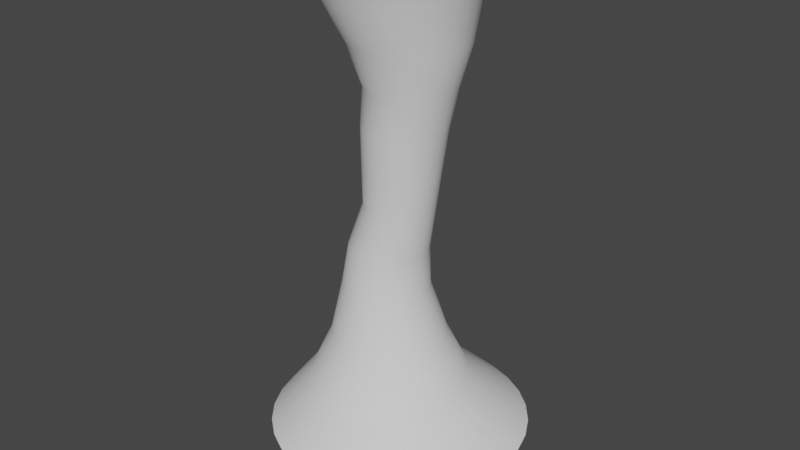 # Source: tornado.blend  (saved by Blender 2.92.15; exported with 4.5.12 LTS)
import bpy
from mathutils import Matrix  # noqa: F401  (used for matrix-valued properties, if any)

bpy.ops.wm.read_factory_settings(use_empty=True)
scene = bpy.context.scene
scene.name = 'Scene'

# ---- collections
col_collection = bpy.data.collections.new('Collection'); scene.collection.children.link(col_collection)

# ---- world
world_world = bpy.data.worlds.new('World'); scene.world = world_world
world_world.use_nodes = True; world_world.node_tree.nodes.clear()
_N = world_world.node_tree.nodes; _L = world_world.node_tree.links
n0 = _N.new('ShaderNodeOutputWorld'); n0.name = 'World Output'; n0.location = (300, 300)
n1 = _N.new('ShaderNodeBackground'); n1.name = 'Background'; n1.location = (10, 300)
n1.inputs[0].default_value = (0.05088, 0.05088, 0.05088, 1.0)
_L.new(n1.outputs[0], n0.inputs[0])
n0.is_active_output = True
world_world.color = (0.05088, 0.05088, 0.05088)
world_world.use_sun_shadow = False
world_world.sun_shadow_jitter_overblur = 0.0

# ---- meshes
me_cylinder = bpy.data.meshes.new('Cylinder')
me_cylinder.from_pydata([(-0.2, 1.71, -1.089), (-0.2, 1.71, 1.089), (0.1183, 1.677, -1.089), (0.1183, 1.677, 1.089), (0.4244, 1.58, -1.089), (0.4244, 1.58, 1.089), (0.7065, 1.422, -1.089), (0.7065, 1.422, 1.089), (0.9537, 1.209, -1.089), (0.9537, 1.209, 1.089), (1.157, 0.9502, -1.089), (1.157, 0.9502, 1.089), (1.307, 0.6545, -1.089), (1.307, 0.6545, 1.089), (1.4, 0.3337, -1.089), (1.4, 0.3337, 1.089), (1.432, -7.692e-08, -1.089), (1.432, -7.692e-08, 1.089), (1.4, -0.3337, -1.089), (1.4, -0.3337, 1.089), (1.307, -0.6545, -1.089), (1.307, -0.6545, 1.089), (1.157, -0.9502, -1.089), (1.157, -0.9502, 1.089), (0.9537, -1.209, -1.089), (0.9537, -1.209, 1.089), (0.7065, -1.422, -1.089), (0.7065, -1.422, 1.089), (0.4244, -1.58, -1.089), (0.4244, -1.58, 1.089), (0.1183, -1.677, -1.089), (0.1183, -1.677, 1.089), (-0.2, -1.71, -1.089), (-0.2, -1.71, 1.089), (-0.5183, -1.677, -1.089), (-0.5183, -1.677, 1.089), (-0.8244, -1.58, -1.089), (-0.8244, -1.58, 1.089), (-1.106, -1.422, -1.089), (-1.106, -1.422, 1.089), (-1.354, -1.209, -1.089), (-1.354, -1.209, 1.089), (-1.557, -0.9502, -1.089), (-1.557, -0.9502, 1.089), (-1.707, -0.6545, -1.089), (-1.707, -0.6545, 1.089), (-1.8, -0.3337, -1.089), (-1.8, -0.3337, 1.089), (-1.832, 1.445e-06, -1.089), (-1.832, 1.445e-06, 1.089), (-1.8, 0.3337, -1.089), (-1.8, 0.3337, 1.089), (-1.707, 0.6545, -1.089), (-1.707, 0.6545, 1.089), (-1.557, 0.9502, -1.089), (-1.557, 0.9502, 1.089), (-1.354, 1.209, -1.089), (-1.354, 1.209, 1.089), (-1.106, 1.422, -1.089), (-1.106, 1.422, 1.089), (-0.8244, 1.58, -1.089), (-0.8244, 1.58, 1.089), (-0.5183, 1.677, -1.089), (-0.5183, 1.677, 1.089), (-2.215e-07, 2.865, 0.0), (0.559, 2.81, 0.0), (1.097, 2.647, 0.0), (1.592, 2.383, 0.0), (2.026, 2.026, 0.0), (2.383, 1.592, 0.0), (2.647, 1.097, 0.0), (2.81, 0.559, 0.0), (2.865, -3.153e-07, 0.0), (2.81, -0.559, 0.0), (2.647, -1.097, 0.0), (2.383, -1.592, 0.0), (2.026, -2.026, 0.0), (1.592, -2.383, 0.0), (1.097, -2.647, 0.0), (0.559, -2.81, 0.0), (-1.155e-06, -2.865, 0.0), (-0.559, -2.81, 0.0), (-1.097, -2.647, 0.0), (-1.592, -2.383, 0.0), (-2.026, -2.026, 0.0), (-2.383, -1.592, 0.0), (-2.647, -1.097, 0.0), (-2.81, -0.559, 0.0), (-2.865, 2.235e-06, 0.0), (-2.81, 0.559, 0.0), (-2.647, 1.097, 0.0), (-2.383, 1.592, 0.0), (-2.026, 2.026, 0.0), (-1.592, 2.383, 0.0), (-1.097, 2.647, 0.0), (-0.559, 2.81, 0.0), (-0.1, 2.357, 0.5445), (0.352, 2.312, 0.5445), (0.7866, 2.178, 0.5445), (1.187, 1.96, 0.5445), (1.538, 1.667, 0.5445), (1.826, 1.31, 0.5445), (2.04, 0.9021, 0.5445), (2.172, 0.4599, 0.5445), (2.217, -2.118e-07, 0.5445), (2.172, -0.4599, 0.5445), (2.04, -0.9021, 0.5445), (1.826, -1.31, 0.5445), (1.538, -1.667, 0.5445), (1.187, -1.96, 0.5445), (0.7866, -2.178, 0.5445), (0.352, -2.312, 0.5445), (-0.1, -2.357, 0.5445), (-0.552, -2.312, 0.5445), (-0.9866, -2.178, 0.5445), (-1.387, -1.96, 0.5445), (-1.738, -1.667, 0.5445), (-2.026, -1.31, 0.5445), (-2.24, -0.9021, 0.5445), (-2.372, -0.4599, 0.5445), (-2.417, 1.886e-06, 0.5445), (-2.372, 0.4599, 0.5445), (-2.24, 0.9021, 0.5445), (-2.026, 1.31, 0.5445), (-1.738, 1.667, 0.5445), (-1.387, 1.96, 0.5445), (-0.9866, 2.178, 0.5445), (-0.552, 2.312, 0.5445), (0.4098, 2.608, -0.5445), (0.9, 2.456, -0.5445), (1.352, 2.211, -0.5445), (1.748, 1.88, -0.5445), (2.073, 1.477, -0.5445), (2.314, 1.017, -0.5445), (2.463, 0.5187, -0.5445), (2.513, -2.653e-07, -0.5445), (2.463, -0.5187, -0.5445), (2.314, -1.017, -0.5445), (2.073, -1.477, -0.5445), (1.748, -1.88, -0.5445), (1.352, -2.211, -0.5445), (0.9, -2.456, -0.5445), (0.4098, -2.608, -0.5445), (-0.1, -2.659, -0.5445), (-0.6098, -2.608, -0.5445), (-1.1, -2.456, -0.5445), (-1.552, -2.211, -0.5445), (-1.948, -1.88, -0.5445), (-2.273, -1.477, -0.5445), (-2.514, -1.017, -0.5445), (-2.663, -0.5187, -0.5445), (-2.713, 2.101e-06, -0.5445), (-2.663, 0.5187, -0.5445), (-2.514, 1.017, -0.5445), (-2.273, 1.477, -0.5445), (-1.948, 1.88, -0.5445), (-1.552, 2.211, -0.5445), (-1.1, 2.456, -0.5445), (-0.6098, 2.608, -0.5445), (-0.1, 2.659, -0.5445)], [], [(96, 1, 3, 97), (97, 3, 5, 98), (98, 5, 7, 99), (99, 7, 9, 100), (100, 9, 11, 101), (101, 11, 13, 102), (102, 13, 15, 103), (103, 15, 17, 104), (104, 17, 19, 105), (105, 19, 21, 106), (106, 21, 23, 107), (107, 23, 25, 108), (108, 25, 27, 109), (109, 27, 29, 110), (110, 29, 31, 111), (111, 31, 33, 112), (112, 33, 35, 113), (113, 35, 37, 114), (114, 37, 39, 115), (115, 39, 41, 116), (116, 41, 43, 117), (117, 43, 45, 118), (118, 45, 47, 119), (119, 47, 49, 120), (120, 49, 51, 121), (121, 51, 53, 122), (122, 53, 55, 123), (123, 55, 57, 124), (124, 57, 59, 125), (125, 59, 61, 126), (126, 61, 63, 127), (127, 63, 1, 96), (158, 95, 64, 159), (157, 94, 95, 158), (156, 93, 94, 157), (155, 92, 93, 156), (154, 91, 92, 155), (153, 90, 91, 154), (152, 89, 90, 153), (151, 88, 89, 152), (150, 87, 88, 151), (149, 86, 87, 150), (148, 85, 86, 149), (147, 84, 85, 148), (146, 83, 84, 147), (145, 82, 83, 146), (144, 81, 82, 145), (143, 80, 81, 144), (142, 79, 80, 143), (141, 78, 79, 142), (140, 77, 78, 141), (139, 76, 77, 140), (138, 75, 76, 139), (137, 74, 75, 138), (136, 73, 74, 137), (135, 72, 73, 136), (134, 71, 72, 135), (133, 70, 71, 134), (132, 69, 70, 133), (131, 68, 69, 132), (130, 67, 68, 131), (129, 66, 67, 130), (128, 65, 66, 129), (159, 64, 65, 128), (95, 127, 96, 64), (94, 126, 127, 95), (93, 125, 126, 94), (92, 124, 125, 93), (91, 123, 124, 92), (90, 122, 123, 91), (89, 121, 122, 90), (88, 120, 121, 89), (87, 119, 120, 88), (86, 118, 119, 87), (85, 117, 118, 86), (84, 116, 117, 85), (83, 115, 116, 84), (82, 114, 115, 83), (81, 113, 114, 82), (80, 112, 113, 81), (79, 111, 112, 80), (78, 110, 111, 79), (77, 109, 110, 78), (76, 108, 109, 77), (75, 107, 108, 76), (74, 106, 107, 75), (73, 105, 106, 74), (72, 104, 105, 73), (71, 103, 104, 72), (70, 102, 103, 71), (69, 101, 102, 70), (68, 100, 101, 69), (67, 99, 100, 68), (66, 98, 99, 67), (65, 97, 98, 66), (64, 96, 97, 65), (0, 159, 128, 2), (2, 128, 129, 4), (4, 129, 130, 6), (6, 130, 131, 8), (8, 131, 132, 10), (10, 132, 133, 12), (12, 133, 134, 14), (14, 134, 135, 16), (16, 135, 136, 18), (18, 136, 137, 20), (20, 137, 138, 22), (22, 138, 139, 24), (24, 139, 140, 26), (26, 140, 141, 28), (28, 141, 142, 30), (30, 142, 143, 32), (32, 143, 144, 34), (34, 144, 145, 36), (36, 145, 146, 38), (38, 146, 147, 40), (40, 147, 148, 42), (42, 148, 149, 44), (44, 149, 150, 46), (46, 150, 151, 48), (48, 151, 152, 50), (50, 152, 153, 52), (52, 153, 154, 54), (54, 154, 155, 56), (56, 155, 156, 58), (58, 156, 157, 60), (60, 157, 158, 62), (62, 158, 159, 0)])
me_cylinder.polygons.foreach_set('use_smooth', [True] * 128)
_uv = me_cylinder.uv_layers.new(name='UVMap')
_uv.uv.foreach_set('vector', [1.0, 0.75, 1.0, 1.0, 0.9688, 1.0, 0.9688, 0.75, 0.9688, 0.75, 0.9688, 1.0, 0.9375, 1.0, 0.9375, 0.75, 0.9375, 0.75, 0.9375, 1.0, 0.9062, 1.0, 0.9062, 0.75, 0.9062, 0.75, 0.9062, 1.0, 0.875, 1.0, 0.875, 0.75, 0.875, 0.75, 0.875, 1.0, 0.8438, 1.0, 0.8438, 0.75, 0.8438, 0.75, 0.8438, 1.0, 0.8125, 1.0, 0.8125, 0.75, 0.8125, 0.75, 0.8125, 1.0, 0.7812, 1.0, 0.7812, 0.75, 0.7812, 0.75, 0.7812, 1.0, 0.75, 1.0, 0.75, 0.75, 0.75, 0.75, 0.75, 1.0, 0.7188, 1.0, 0.7188, 0.75, 0.7188, 0.75, 0.7188, 1.0, 0.6875, 1.0, 0.6875, 0.75, 0.6875, 0.75, 0.6875, 1.0, 0.6562, 1.0, 0.6562, 0.75, 0.6562, 0.75, 0.6562, 1.0, 0.625, 1.0, 0.625, 0.75, 0.625, 0.75, 0.625, 1.0, 0.5938, 1.0, 0.5938, 0.75, 0.5938, 0.75, 0.5938, 1.0, 0.5625, 1.0, 0.5625, 0.75, 0.5625, 0.75, 0.5625, 1.0, 0.5312, 1.0, 0.5312, 0.75, 0.5312, 0.75, 0.5312, 1.0, 0.5, 1.0, 0.5, 0.75, 0.5, 0.75, 0.5, 1.0, 0.4688, 1.0, 0.4688, 0.75, 0.4688, 0.75, 0.4688, 1.0, 0.4375, 1.0, 0.4375, 0.75, 0.4375, 0.75, 0.4375, 1.0, 0.4062, 1.0, 0.4062, 0.75, 0.4062, 0.75, 0.4062, 1.0, 0.375, 1.0, 0.375, 0.75, 0.375, 0.75, 0.375, 1.0, 0.3438, 1.0, 0.3438, 0.75, 0.3438, 0.75, 0.3438, 1.0, 0.3125, 1.0, 0.3125, 0.75, 0.3125, 0.75, 0.3125, 1.0, 0.2812, 1.0, 0.2812, 0.75, 0.2812, 0.75, 0.2812, 1.0, 0.25, 1.0, 0.25, 0.75, 0.25, 0.75, 0.25, 1.0, 0.2188, 1.0, 0.2188, 0.75, 0.2188, 0.75, 0.2188, 1.0, 0.1875, 1.0, 0.1875, 0.75, 0.1875, 0.75, 0.1875, 1.0, 0.1562, 1.0, 0.1562, 0.75, 0.1562, 0.75, 0.1562, 1.0, 0.125, 1.0, 0.125, 0.75, 0.125, 0.75, 0.125, 1.0, 0.09375, 1.0, 0.09375, 0.75, 0.09375, 0.75, 0.09375, 1.0, 0.0625, 1.0, 0.0625, 0.75, 0.0625, 0.75, 0.0625, 1.0, 0.03125, 1.0, 0.03125, 0.75, 0.03125, 0.75, 0.03125, 1.0, 0.0, 1.0, 0.0, 0.75, 0.03125, 0.25, 0.03125, 0.5, 0.0, 0.5, 0.0, 0.25, 0.0625, 0.25, 0.0625, 0.5, 0.03125, 0.5, 0.03125, 0.25, 0.09375, 0.25, 0.09375, 0.5, 0.0625, 0.5, 0.0625, 0.25, 0.125, 0.25, 0.125, 0.5, 0.09375, 0.5, 0.09375, 0.25, 0.1562, 0.25, 0.1562, 0.5, 0.125, 0.5, 0.125, 0.25, 0.1875, 0.25, 0.1875, 0.5, 0.1562, 0.5, 0.1562, 0.25, 0.2188, 0.25, 0.2188, 0.5, 0.1875, 0.5, 0.1875, 0.25, 0.25, 0.25, 0.25, 0.5, 0.2188, 0.5, 0.2188, 0.25, 0.2812, 0.25, 0.2812, 0.5, 0.25, 0.5, 0.25, 0.25, 0.3125, 0.25, 0.3125, 0.5, 0.2812, 0.5, 0.2812, 0.25, 0.3438, 0.25, 0.3438, 0.5, 0.3125, 0.5, 0.3125, 0.25, 0.375, 0.25, 0.375, 0.5, 0.3438, 0.5, 0.3438, 0.25, 0.4062, 0.25, 0.4062, 0.5, 0.375, 0.5, 0.375, 0.25, 0.4375, 0.25, 0.4375, 0.5, 0.4062, 0.5, 0.4062, 0.25, 0.4688, 0.25, 0.4688, 0.5, 0.4375, 0.5, 0.4375, 0.25, 0.5, 0.25, 0.5, 0.5, 0.4688, 0.5, 0.4688, 0.25, 0.5312, 0.25, 0.5312, 0.5, 0.5, 0.5, 0.5, 0.25, 0.5625, 0.25, 0.5625, 0.5, 0.5312, 0.5, 0.5312, 0.25, 0.5938, 0.25, 0.5938, 0.5, 0.5625, 0.5, 0.5625, 0.25, 0.625, 0.25, 0.625, 0.5, 0.5938, 0.5, 0.5938, 0.25, 0.6562, 0.25, 0.6562, 0.5, 0.625, 0.5, 0.625, 0.25, 0.6875, 0.25, 0.6875, 0.5, 0.6562, 0.5, 0.6562, 0.25, 0.7188, 0.25, 0.7188, 0.5, 0.6875, 0.5, 0.6875, 0.25, 0.75, 0.25, 0.75, 0.5, 0.7188, 0.5, 0.7188, 0.25, 0.7812, 0.25, 0.7812, 0.5, 0.75, 0.5, 0.75, 0.25, 0.8125, 0.25, 0.8125, 0.5, 0.7812, 0.5, 0.7812, 0.25, 0.8438, 0.25, 0.8438, 0.5, 0.8125, 0.5, 0.8125, 0.25, 0.875, 0.25, 0.875, 0.5, 0.8438, 0.5, 0.8438, 0.25, 0.9062, 0.25, 0.9062, 0.5, 0.875, 0.5, 0.875, 0.25, 0.9375, 0.25, 0.9375, 0.5, 0.9062, 0.5, 0.9062, 0.25, 0.9688, 0.25, 0.9688, 0.5, 0.9375, 0.5, 0.9375, 0.25, 1.0, 0.25, 1.0, 0.5, 0.9688, 0.5, 0.9688, 0.25, 0.03125, 0.5, 0.03125, 0.75, 0.0, 0.75, 0.0, 0.5, 0.0625, 0.5, 0.0625, 0.75, 0.03125, 0.75, 0.03125, 0.5, 0.09375, 0.5, 0.09375, 0.75, 0.0625, 0.75, 0.0625, 0.5, 0.125, 0.5, 0.125, 0.75, 0.09375, 0.75, 0.09375, 0.5, 0.1562, 0.5, 0.1562, 0.75, 0.125, 0.75, 0.125, 0.5, 0.1875, 0.5, 0.1875, 0.75, 0.1562, 0.75, 0.1562, 0.5, 0.2188, 0.5, 0.2188, 0.75, 0.1875, 0.75, 0.1875, 0.5, 0.25, 0.5, 0.25, 0.75, 0.2188, 0.75, 0.2188, 0.5, 0.2812, 0.5, 0.2812, 0.75, 0.25, 0.75, 0.25, 0.5, 0.3125, 0.5, 0.3125, 0.75, 0.2812, 0.75, 0.2812, 0.5, 0.3438, 0.5, 0.3438, 0.75, 0.3125, 0.75, 0.3125, 0.5, 0.375, 0.5, 0.375, 0.75, 0.3438, 0.75, 0.3438, 0.5, 0.4062, 0.5, 0.4062, 0.75, 0.375, 0.75, 0.375, 0.5, 0.4375, 0.5, 0.4375, 0.75, 0.4062, 0.75, 0.4062, 0.5, 0.4688, 0.5, 0.4688, 0.75, 0.4375, 0.75, 0.4375, 0.5, 0.5, 0.5, 0.5, 0.75, 0.4688, 0.75, 0.4688, 0.5, 0.5312, 0.5, 0.5312, 0.75, 0.5, 0.75, 0.5, 0.5, 0.5625, 0.5, 0.5625, 0.75, 0.5312, 0.75, 0.5312, 0.5, 0.5938, 0.5, 0.5938, 0.75, 0.5625, 0.75, 0.5625, 0.5, 0.625, 0.5, 0.625, 0.75, 0.5938, 0.75, 0.5938, 0.5, 0.6562, 0.5, 0.6562, 0.75, 0.625, 0.75, 0.625, 0.5, 0.6875, 0.5, 0.6875, 0.75, 0.6562, 0.75, 0.6562, 0.5, 0.7188, 0.5, 0.7188, 0.75, 0.6875, 0.75, 0.6875, 0.5, 0.75, 0.5, 0.75, 0.75, 0.7188, 0.75, 0.7188, 0.5, 0.7812, 0.5, 0.7812, 0.75, 0.75, 0.75, 0.75, 0.5, 0.8125, 0.5, 0.8125, 0.75, 0.7812, 0.75, 0.7812, 0.5, 0.8438, 0.5, 0.8438, 0.75, 0.8125, 0.75, 0.8125, 0.5, 0.875, 0.5, 0.875, 0.75, 0.8438, 0.75, 0.8438, 0.5, 0.9062, 0.5, 0.9062, 0.75, 0.875, 0.75, 0.875, 0.5, 0.9375, 0.5, 0.9375, 0.75, 0.9062, 0.75, 0.9062, 0.5, 0.9688, 0.5, 0.9688, 0.75, 0.9375, 0.75, 0.9375, 0.5, 1.0, 0.5, 1.0, 0.75, 0.9688, 0.75, 0.9688, 0.5, 1.0, 0.0, 1.0, 0.25, 0.9688, 0.25, 0.9688, 0.0, 0.9688, 0.0, 0.9688, 0.25, 0.9375, 0.25, 0.9375, 0.0, 0.9375, 0.0, 0.9375, 0.25, 0.9062, 0.25, 0.9062, 0.0, 0.9062, 0.0, 0.9062, 0.25, 0.875, 0.25, 0.875, 0.0, 0.875, 0.0, 0.875, 0.25, 0.8438, 0.25, 0.8438, 0.0, 0.8438, 0.0, 0.8438, 0.25, 0.8125, 0.25, 0.8125, 0.0, 0.8125, 0.0, 0.8125, 0.25, 0.7812, 0.25, 0.7812, 0.0, 0.7812, 0.0, 0.7812, 0.25, 0.75, 0.25, 0.75, 0.0, 0.75, 0.0, 0.75, 0.25, 0.7188, 0.25, 0.7188, 0.0, 0.7188, 0.0, 0.7188, 0.25, 0.6875, 0.25, 0.6875, 0.0, 0.6875, 0.0, 0.6875, 0.25, 0.6562, 0.25, 0.6562, 0.0, 0.6562, 0.0, 0.6562, 0.25, 0.625, 0.25, 0.625, 0.0, 0.625, 0.0, 0.625, 0.25, 0.5938, 0.25, 0.5938, 0.0, 0.5938, 0.0, 0.5938, 0.25, 0.5625, 0.25, 0.5625, 0.0, 0.5625, 0.0, 0.5625, 0.25, 0.5312, 0.25, 0.5312, 0.0, 0.5312, 0.0, 0.5312, 0.25, 0.5, 0.25, 0.5, 0.0, 0.5, 0.0, 0.5, 0.25, 0.4688, 0.25, 0.4688, 0.0, 0.4688, 0.0, 0.4688, 0.25, 0.4375, 0.25, 0.4375, 0.0, 0.4375, 0.0, 0.4375, 0.25, 0.4062, 0.25, 0.4062, 0.0, 0.4062, 0.0, 0.4062, 0.25, 0.375, 0.25, 0.375, 0.0, 0.375, 0.0, 0.375, 0.25, 0.3438, 0.25, 0.3438, 0.0, 0.3438, 0.0, 0.3438, 0.25, 0.3125, 0.25, 0.3125, 0.0, 0.3125, 0.0, 0.3125, 0.25, 0.2812, 0.25, 0.2812, 0.0, 0.2812, 0.0, 0.2812, 0.25, 0.25, 0.25, 0.25, 0.0, 0.25, 0.0, 0.25, 0.25, 0.2188, 0.25, 0.2188, 0.0, 0.2188, 0.0, 0.2188, 0.25, 0.1875, 0.25, 0.1875, 0.0, 0.1875, 0.0, 0.1875, 0.25, 0.1562, 0.25, 0.1562, 0.0, 0.1562, 0.0, 0.1562, 0.25, 0.125, 0.25, 0.125, 0.0, 0.125, 0.0, 0.125, 0.25, 0.09375, 0.25, 0.09375, 0.0, 0.09375, 0.0, 0.09375, 0.25, 0.0625, 0.25, 0.0625, 0.0, 0.0625, 0.0, 0.0625, 0.25, 0.03125, 0.25, 0.03125, 0.0, 0.03125, 0.0, 0.03125, 0.25, 0.0, 0.25, 0.0, 0.0])
me_cylinder.use_remesh_fix_poles = True
me_cylinder.use_remesh_preserve_attributes = False
me_cylinder.use_mirror_vertex_groups = False
me_cylinder.update()
me_tornadoring02 = bpy.data.meshes.new('TornadoRing02')
me_tornadoring02.from_pydata([(-2.388e-07, 3.011, 0.0), (-1.154e-07, 1.971, 11.0), (0.5874, 2.953, 0.0), (0.3846, 1.934, 11.0), (1.152, 2.782, 0.0), (0.7545, 1.821, 11.0), (1.673, 2.503, 0.0), (1.095, 1.639, 11.0), (2.129, 2.129, 0.0), (1.394, 1.394, 11.0), (2.503, 1.673, 0.0), (1.639, 1.095, 11.0), (2.782, 1.152, 0.0), (1.821, 0.7545, 11.0), (2.953, 0.5874, 0.0), (1.934, 0.3846, 11.0), (3.011, -3.457e-07, 0.0), (1.971, -1.28e-07, 11.0), (2.953, -0.5874, 0.0), (1.934, -0.3846, 11.0), (2.782, -1.152, 0.0), (1.821, -0.7545, 11.0), (2.503, -1.673, 0.0), (1.639, -1.095, 11.0), (2.129, -2.129, 0.0), (1.394, -1.394, 11.0), (1.673, -2.503, 0.0), (1.095, -1.639, 11.0), (1.152, -2.782, 0.0), (0.7545, -1.821, 11.0), (0.5874, -2.953, 0.0), (0.3846, -1.934, 11.0), (-1.22e-06, -3.011, 0.0), (-7.577e-07, -1.971, 11.0), (-0.5874, -2.953, 0.0), (-0.3846, -1.934, 11.0), (-1.152, -2.782, 0.0), (-0.7545, -1.821, 11.0), (-1.673, -2.503, 0.0), (-1.095, -1.639, 11.0), (-2.129, -2.129, 0.0), (-1.394, -1.394, 11.0), (-2.503, -1.673, 0.0), (-1.639, -1.095, 11.0), (-2.782, -1.152, 0.0), (-1.821, -0.7545, 11.0), (-2.953, -0.5874, 0.0), (-1.934, -0.3846, 11.0), (-3.011, 2.334e-06, 0.0), (-1.971, 1.627e-06, 11.0), (-2.953, 0.5874, 0.0), (-1.934, 0.3846, 11.0), (-2.782, 1.152, 0.0), (-1.821, 0.7545, 11.0), (-2.503, 1.673, 0.0), (-1.639, 1.095, 11.0), (-2.129, 2.129, 0.0), (-1.394, 1.394, 11.0), (-1.673, 2.503, 0.0), (-1.095, 1.639, 11.0), (-1.152, 2.782, 0.0), (-0.7545, 1.821, 11.0), (-0.5874, 2.953, 0.0), (-0.3846, 1.934, 11.0), (-0.397, 1.0, 3.413), (2.42e-08, 0.7962, 5.5), (0.2902, 1.0, 8.25), (0.4853, 0.9808, 8.25), (0.1553, 0.7809, 5.5), (-0.2019, 0.9808, 3.413), (0.6729, 0.9239, 8.25), (0.3047, 0.7356, 5.5), (-0.01432, 0.9239, 3.413), (0.8458, 0.8315, 8.25), (0.4423, 0.662, 5.5), (0.1586, 0.8315, 3.413), (0.9973, 0.7071, 8.25), (0.563, 0.563, 5.5), (0.3101, 0.7071, 3.413), (1.122, 0.5556, 8.25), (0.662, 0.4423, 5.5), (0.4345, 0.5556, 3.413), (1.214, 0.3827, 8.25), (0.7356, 0.3047, 5.5), (0.5269, 0.3827, 3.413), (1.271, 0.1951, 8.25), (0.7809, 0.1553, 5.5), (0.5838, 0.1951, 3.413), (1.29, 7.55e-08, 8.25), (0.7962, 1.182e-07, 5.5), (0.603, 7.55e-08, 3.413), (1.271, -0.1951, 8.25), (0.7809, -0.1553, 5.5), (0.5838, -0.1951, 3.413), (1.214, -0.3827, 8.25), (0.7356, -0.3047, 5.5), (0.5269, -0.3827, 3.413), (1.122, -0.5556, 8.25), (0.662, -0.4423, 5.5), (0.4345, -0.5556, 3.413), (0.9973, -0.7071, 8.25), (0.563, -0.563, 5.5), (0.3101, -0.7071, 3.413), (0.8458, -0.8315, 8.25), (0.4423, -0.662, 5.5), (0.1586, -0.8315, 3.413), (0.6729, -0.9239, 8.25), (0.3047, -0.7356, 5.5), (-0.01432, -0.9239, 3.413), (0.4853, -0.9808, 8.25), (0.1553, -0.7809, 5.5), (-0.2019, -0.9808, 3.413), (0.2902, -1.0, 8.25), (-2.352e-07, -0.7962, 5.5), (-0.397, -1.0, 3.413), (0.09515, -0.9808, 8.25), (-0.1553, -0.7809, 5.5), (-0.5921, -0.9808, 3.413), (-0.09245, -0.9239, 8.25), (-0.3047, -0.7356, 5.5), (-0.7797, -0.9239, 3.413), (-0.2653, -0.8315, 8.25), (-0.4423, -0.662, 5.5), (-0.9526, -0.8315, 3.413), (-0.4169, -0.7071, 8.25), (-0.563, -0.563, 5.5), (-1.104, -0.7071, 3.413), (-0.5412, -0.5556, 8.25), (-0.662, -0.4423, 5.5), (-1.228, -0.5556, 3.413), (-0.6336, -0.3827, 8.25), (-0.7356, -0.3047, 5.5), (-1.321, -0.3827, 3.413), (-0.6905, -0.1951, 8.25), (-0.7809, -0.1553, 5.5), (-1.378, -0.1951, 3.413), (-0.7098, 9.656e-07, 8.25), (-0.7962, 8.269e-07, 5.5), (-1.397, 9.656e-07, 3.413), (-0.6905, 0.1951, 8.25), (-0.7809, 0.1553, 5.5), (-1.378, 0.1951, 3.413), (-0.6336, 0.3827, 8.25), (-0.7356, 0.3047, 5.5), (-1.321, 0.3827, 3.413), (-0.5412, 0.5556, 8.25), (-0.662, 0.4423, 5.5), (-1.228, 0.5556, 3.413), (-0.4169, 0.7071, 8.25), (-0.563, 0.563, 5.5), (-1.104, 0.7071, 3.413), (-0.2653, 0.8315, 8.25), (-0.4423, 0.662, 5.5), (-0.9526, 0.8315, 3.413), (-0.09244, 0.9239, 8.25), (-0.3047, 0.7356, 5.5), (-0.7797, 0.9239, 3.413), (0.09515, 0.9808, 8.25), (-0.1553, 0.7809, 5.5), (-0.5921, 0.9808, 3.413), (0.06303, 1.776, 1.188), (0.4027, 1.673, 1.188), (0.7158, 1.506, 1.188), (0.9902, 1.28, 1.188), (1.215, 1.006, 1.188), (1.383, 0.693, 1.188), (1.486, 0.3533, 1.188), (1.521, -8.196e-08, 1.188), (1.486, -0.3533, 1.188), (1.383, -0.693, 1.188), (1.215, -1.006, 1.188), (0.9902, -1.28, 1.188), (0.7158, -1.506, 1.188), (0.4027, -1.673, 1.188), (0.06303, -1.776, 1.188), (-0.2902, -1.811, 1.188), (-0.6435, -1.776, 1.188), (-0.9832, -1.673, 1.188), (-1.296, -1.506, 1.188), (-1.571, -1.28, 1.188), (-1.796, -1.006, 1.188), (-1.963, -0.693, 1.188), (-2.066, -0.3533, 1.188), (-2.101, 1.53e-06, 1.188), (-2.066, 0.3533, 1.188), (-1.963, 0.693, 1.188), (-1.796, 1.006, 1.188), (-1.571, 1.28, 1.188), (-1.296, 1.506, 1.188), (-0.9832, 1.673, 1.188), (-0.6435, 1.776, 1.188), (-0.2902, 1.811, 1.188), (-0.311, 1.33, 2.213), (-0.05144, 1.305, 2.213), (0.1981, 1.229, 2.213), (0.4281, 1.106, 2.213), (0.6297, 0.9407, 2.213), (0.7951, 0.7391, 2.213), (0.9181, 0.5091, 2.213), (0.9938, 0.2595, 2.213), (1.019, 1.923e-08, 2.213), (0.9938, -0.2595, 2.213), (0.9181, -0.5091, 2.213), (0.7951, -0.7391, 2.213), (0.6297, -0.9407, 2.213), (0.4281, -1.106, 2.213), (0.1981, -1.229, 2.213), (-0.05144, -1.305, 2.213), (-0.311, -1.33, 2.213), (-0.5705, -1.305, 2.213), (-0.82, -1.229, 2.213), (-1.05, -1.106, 2.213), (-1.252, -0.9407, 2.213), (-1.417, -0.7391, 2.213), (-1.54, -0.5091, 2.213), (-1.616, -0.2595, 2.213), (-1.641, 1.203e-06, 2.213), (-1.616, 0.2595, 2.213), (-1.54, 0.5091, 2.213), (-1.417, 0.7391, 2.213), (-1.252, 0.9407, 2.213), (-1.05, 1.106, 2.213), (-0.82, 1.229, 2.213), (-0.5705, 1.305, 2.213), (-8.111e-08, 1.683, 10.18), (0.3283, 1.651, 10.18), (0.6441, 1.555, 10.18), (0.935, 1.399, 10.18), (1.19, 1.19, 10.18), (1.399, 0.935, 10.18), (1.555, 0.6441, 10.18), (1.651, 0.3283, 10.18), (1.683, -6.759e-08, 10.18), (1.651, -0.3283, 10.18), (1.555, -0.6441, 10.18), (1.399, -0.935, 10.18), (1.19, -1.19, 10.18), (0.935, -1.399, 10.18), (0.6441, -1.555, 10.18), (0.3283, -1.651, 10.18), (-6.295e-07, -1.683, 10.18), (-0.3283, -1.651, 10.18), (-0.6441, -1.555, 10.18), (-0.935, -1.399, 10.18), (-1.19, -1.19, 10.18), (-1.399, -0.935, 10.18), (-1.555, -0.6441, 10.18), (-1.651, -0.3283, 10.18), (-1.683, 1.43e-06, 10.18), (-1.651, 0.3283, 10.18), (-1.555, 0.6441, 10.18), (-1.399, 0.935, 10.18), (-1.19, 1.19, 10.18), (-0.935, 1.399, 10.18), (-0.6441, 1.555, 10.18), (-0.3283, 1.651, 10.18), (0.494, 1.285, 9.191), (0.7397, 1.21, 9.191), (0.9662, 1.089, 9.191), (1.165, 0.9263, 9.191), (1.328, 0.7278, 9.191), (1.449, 0.5013, 9.191), (1.523, 0.2556, 9.191), (1.548, 1.07e-08, 9.191), (1.523, -0.2556, 9.191), (1.449, -0.5013, 9.191), (1.328, -0.7278, 9.191), (1.165, -0.9263, 9.191), (0.9662, -1.089, 9.191), (0.7397, -1.21, 9.191), (0.494, -1.285, 9.191), (0.2384, -1.31, 9.191), (-0.01717, -1.285, 9.191), (-0.2629, -1.21, 9.191), (-0.4894, -1.089, 9.191), (-0.6879, -0.9263, 9.191), (-0.8509, -0.7278, 9.191), (-0.9719, -0.5013, 9.191), (-1.046, -0.2556, 9.191), (-1.072, 1.177e-06, 9.191), (-1.046, 0.2556, 9.191), (-0.9719, 0.5013, 9.191), (-0.8509, 0.7278, 9.191), (-0.6879, 0.9263, 9.191), (-0.4894, 1.089, 9.191), (-0.2629, 1.21, 9.191), (-0.01717, 1.285, 9.191), (0.2384, 1.31, 9.191), (0.1348, 0.9288, 7.289), (0.316, 0.911, 7.289), (0.4902, 0.8581, 7.289), (0.6508, 0.7723, 7.289), (0.7915, 0.6568, 7.289), (0.907, 0.516, 7.289), (0.9929, 0.3554, 7.289), (1.046, 0.1812, 7.289), (1.064, 9.041e-08, 7.289), (1.046, -0.1812, 7.289), (0.9929, -0.3554, 7.289), (0.907, -0.516, 7.289), (0.7915, -0.6568, 7.289), (0.6508, -0.7723, 7.289), (0.4902, -0.8581, 7.289), (0.316, -0.911, 7.289), (0.1348, -0.9288, 7.289), (-0.04645, -0.911, 7.289), (-0.2207, -0.8581, 7.289), (-0.3813, -0.7723, 7.289), (-0.522, -0.6568, 7.289), (-0.6375, -0.516, 7.289), (-0.7234, -0.3554, 7.289), (-0.7762, -0.1812, 7.289), (-0.7941, 9.171e-07, 7.289), (-0.7762, 0.1812, 7.289), (-0.7234, 0.3554, 7.289), (-0.6375, 0.516, 7.289), (-0.522, 0.6568, 7.289), (-0.3813, 0.7723, 7.289), (-0.2207, 0.8581, 7.289), (-0.04645, 0.911, 7.289), (0.218, 0.8354, 6.25), (0.3778, 0.787, 6.25), (0.5251, 0.7082, 6.25), (0.6541, 0.6023, 6.25), (0.7601, 0.4732, 6.25), (0.8388, 0.326, 6.25), (0.8873, 0.1662, 6.25), (0.9036, 1.065e-07, 6.25), (0.8873, -0.1662, 6.25), (0.8388, -0.326, 6.25), (0.7601, -0.4732, 6.25), (0.6541, -0.6023, 6.25), (0.5251, -0.7082, 6.25), (0.3778, -0.787, 6.25), (0.218, -0.8354, 6.25), (0.05183, -0.8518, 6.25), (-0.1144, -0.8354, 6.25), (-0.2741, -0.787, 6.25), (-0.4214, -0.7082, 6.25), (-0.5505, -0.6023, 6.25), (-0.6564, -0.4732, 6.25), (-0.7351, -0.326, 6.25), (-0.7836, -0.1662, 6.25), (-0.8, 8.647e-07, 6.25), (-0.7836, 0.1662, 6.25), (-0.7351, 0.326, 6.25), (-0.6564, 0.4732, 6.25), (-0.5505, 0.6023, 6.25), (-0.4214, 0.7082, 6.25), (-0.2741, 0.787, 6.25), (-0.1143, 0.8354, 6.25), (0.05183, 0.8518, 6.25), (-0.311, 0.9042, 4.394), (-0.1346, 0.8868, 4.394), (0.03506, 0.8354, 4.394), (0.1914, 0.7518, 4.394), (0.3284, 0.6394, 4.394), (0.4409, 0.5024, 4.394), (0.5244, 0.346, 4.394), (0.5759, 0.1764, 4.394), (0.5932, 9.556e-08, 4.394), (0.5759, -0.1764, 4.394), (0.5244, -0.346, 4.394), (0.4409, -0.5024, 4.394), (0.3284, -0.6394, 4.394), (0.1914, -0.7518, 4.394), (0.03506, -0.8354, 4.394), (-0.1346, -0.8868, 4.394), (-0.311, -0.9042, 4.394), (-0.4874, -0.8868, 4.394), (-0.657, -0.8354, 4.394), (-0.8133, -0.7518, 4.394), (-0.9503, -0.6394, 4.394), (-1.063, -0.5024, 4.394), (-1.146, -0.346, 4.394), (-1.198, -0.1764, 4.394), (-1.215, 9.004e-07, 4.394), (-1.198, 0.1764, 4.394), (-1.146, 0.346, 4.394), (-1.063, 0.5024, 4.394), (-0.9503, 0.6394, 4.394), (-0.8133, 0.7518, 4.394), (-0.657, 0.8354, 4.394), (-0.4874, 0.8868, 4.394)], [], [(224, 1, 3, 225), (225, 3, 5, 226), (226, 5, 7, 227), (227, 7, 9, 228), (228, 9, 11, 229), (229, 11, 13, 230), (230, 13, 15, 231), (231, 15, 17, 232), (232, 17, 19, 233), (233, 19, 21, 234), (234, 21, 23, 235), (235, 23, 25, 236), (236, 25, 27, 237), (237, 27, 29, 238), (238, 29, 31, 239), (239, 31, 33, 240), (240, 33, 35, 241), (241, 35, 37, 242), (242, 37, 39, 243), (243, 39, 41, 244), (244, 41, 43, 245), (245, 43, 45, 246), (246, 45, 47, 247), (247, 47, 49, 248), (248, 49, 51, 249), (249, 51, 53, 250), (250, 53, 55, 251), (251, 55, 57, 252), (252, 57, 59, 253), (253, 59, 61, 254), (254, 61, 63, 255), (255, 63, 1, 224), (223, 159, 64, 192), (383, 158, 65, 352), (319, 157, 66, 288), (222, 156, 159, 223), (382, 155, 158, 383), (318, 154, 157, 319), (221, 153, 156, 222), (381, 152, 155, 382), (317, 151, 154, 318), (220, 150, 153, 221), (380, 149, 152, 381), (316, 148, 151, 317), (219, 147, 150, 220), (379, 146, 149, 380), (315, 145, 148, 316), (218, 144, 147, 219), (378, 143, 146, 379), (314, 142, 145, 315), (217, 141, 144, 218), (377, 140, 143, 378), (313, 139, 142, 314), (216, 138, 141, 217), (376, 137, 140, 377), (312, 136, 139, 313), (215, 135, 138, 216), (375, 134, 137, 376), (311, 133, 136, 312), (214, 132, 135, 215), (374, 131, 134, 375), (310, 130, 133, 311), (213, 129, 132, 214), (373, 128, 131, 374), (309, 127, 130, 310), (212, 126, 129, 213), (372, 125, 128, 373), (308, 124, 127, 309), (211, 123, 126, 212), (371, 122, 125, 372), (307, 121, 124, 308), (210, 120, 123, 211), (370, 119, 122, 371), (306, 118, 121, 307), (209, 117, 120, 210), (369, 116, 119, 370), (305, 115, 118, 306), (208, 114, 117, 209), (368, 113, 116, 369), (304, 112, 115, 305), (207, 111, 114, 208), (367, 110, 113, 368), (303, 109, 112, 304), (206, 108, 111, 207), (366, 107, 110, 367), (302, 106, 109, 303), (205, 105, 108, 206), (365, 104, 107, 366), (301, 103, 106, 302), (204, 102, 105, 205), (364, 101, 104, 365), (300, 100, 103, 301), (203, 99, 102, 204), (363, 98, 101, 364), (299, 97, 100, 300), (202, 96, 99, 203), (362, 95, 98, 363), (298, 94, 97, 299), (201, 93, 96, 202), (361, 92, 95, 362), (297, 91, 94, 298), (200, 90, 93, 201), (360, 89, 92, 361), (296, 88, 91, 297), (199, 87, 90, 200), (359, 86, 89, 360), (295, 85, 88, 296), (198, 84, 87, 199), (358, 83, 86, 359), (294, 82, 85, 295), (197, 81, 84, 198), (357, 80, 83, 358), (293, 79, 82, 294), (196, 78, 81, 197), (356, 77, 80, 357), (292, 76, 79, 293), (195, 75, 78, 196), (355, 74, 77, 356), (291, 73, 76, 292), (194, 72, 75, 195), (354, 71, 74, 355), (290, 70, 73, 291), (193, 69, 72, 194), (353, 68, 71, 354), (289, 67, 70, 290), (192, 64, 69, 193), (352, 65, 68, 353), (288, 66, 67, 289), (0, 191, 160, 2), (2, 160, 161, 4), (4, 161, 162, 6), (6, 162, 163, 8), (8, 163, 164, 10), (10, 164, 165, 12), (12, 165, 166, 14), (14, 166, 167, 16), (16, 167, 168, 18), (18, 168, 169, 20), (20, 169, 170, 22), (22, 170, 171, 24), (24, 171, 172, 26), (26, 172, 173, 28), (28, 173, 174, 30), (30, 174, 175, 32), (32, 175, 176, 34), (34, 176, 177, 36), (36, 177, 178, 38), (38, 178, 179, 40), (40, 179, 180, 42), (42, 180, 181, 44), (44, 181, 182, 46), (46, 182, 183, 48), (48, 183, 184, 50), (50, 184, 185, 52), (52, 185, 186, 54), (54, 186, 187, 56), (56, 187, 188, 58), (58, 188, 189, 60), (60, 189, 190, 62), (62, 190, 191, 0), (191, 192, 193, 160), (160, 193, 194, 161), (161, 194, 195, 162), (162, 195, 196, 163), (163, 196, 197, 164), (164, 197, 198, 165), (165, 198, 199, 166), (166, 199, 200, 167), (167, 200, 201, 168), (168, 201, 202, 169), (169, 202, 203, 170), (170, 203, 204, 171), (171, 204, 205, 172), (172, 205, 206, 173), (173, 206, 207, 174), (174, 207, 208, 175), (175, 208, 209, 176), (176, 209, 210, 177), (177, 210, 211, 178), (178, 211, 212, 179), (179, 212, 213, 180), (180, 213, 214, 181), (181, 214, 215, 182), (182, 215, 216, 183), (183, 216, 217, 184), (184, 217, 218, 185), (185, 218, 219, 186), (186, 219, 220, 187), (187, 220, 221, 188), (188, 221, 222, 189), (189, 222, 223, 190), (190, 223, 192, 191), (286, 255, 224, 287), (285, 254, 255, 286), (284, 253, 254, 285), (283, 252, 253, 284), (282, 251, 252, 283), (281, 250, 251, 282), (280, 249, 250, 281), (279, 248, 249, 280), (278, 247, 248, 279), (277, 246, 247, 278), (276, 245, 246, 277), (275, 244, 245, 276), (274, 243, 244, 275), (273, 242, 243, 274), (272, 241, 242, 273), (271, 240, 241, 272), (270, 239, 240, 271), (269, 238, 239, 270), (268, 237, 238, 269), (267, 236, 237, 268), (266, 235, 236, 267), (265, 234, 235, 266), (264, 233, 234, 265), (263, 232, 233, 264), (262, 231, 232, 263), (261, 230, 231, 262), (260, 229, 230, 261), (259, 228, 229, 260), (258, 227, 228, 259), (257, 226, 227, 258), (256, 225, 226, 257), (287, 224, 225, 256), (66, 287, 256, 67), (67, 256, 257, 70), (70, 257, 258, 73), (73, 258, 259, 76), (76, 259, 260, 79), (79, 260, 261, 82), (82, 261, 262, 85), (85, 262, 263, 88), (88, 263, 264, 91), (91, 264, 265, 94), (94, 265, 266, 97), (97, 266, 267, 100), (100, 267, 268, 103), (103, 268, 269, 106), (106, 269, 270, 109), (109, 270, 271, 112), (112, 271, 272, 115), (115, 272, 273, 118), (118, 273, 274, 121), (121, 274, 275, 124), (124, 275, 276, 127), (127, 276, 277, 130), (130, 277, 278, 133), (133, 278, 279, 136), (136, 279, 280, 139), (139, 280, 281, 142), (142, 281, 282, 145), (145, 282, 283, 148), (148, 283, 284, 151), (151, 284, 285, 154), (154, 285, 286, 157), (157, 286, 287, 66), (351, 288, 289, 320), (320, 289, 290, 321), (321, 290, 291, 322), (322, 291, 292, 323), (323, 292, 293, 324), (324, 293, 294, 325), (325, 294, 295, 326), (326, 295, 296, 327), (327, 296, 297, 328), (328, 297, 298, 329), (329, 298, 299, 330), (330, 299, 300, 331), (331, 300, 301, 332), (332, 301, 302, 333), (333, 302, 303, 334), (334, 303, 304, 335), (335, 304, 305, 336), (336, 305, 306, 337), (337, 306, 307, 338), (338, 307, 308, 339), (339, 308, 309, 340), (340, 309, 310, 341), (341, 310, 311, 342), (342, 311, 312, 343), (343, 312, 313, 344), (344, 313, 314, 345), (345, 314, 315, 346), (346, 315, 316, 347), (347, 316, 317, 348), (348, 317, 318, 349), (349, 318, 319, 350), (350, 319, 288, 351), (158, 350, 351, 65), (155, 349, 350, 158), (152, 348, 349, 155), (149, 347, 348, 152), (146, 346, 347, 149), (143, 345, 346, 146), (140, 344, 345, 143), (137, 343, 344, 140), (134, 342, 343, 137), (131, 341, 342, 134), (128, 340, 341, 131), (125, 339, 340, 128), (122, 338, 339, 125), (119, 337, 338, 122), (116, 336, 337, 119), (113, 335, 336, 116), (110, 334, 335, 113), (107, 333, 334, 110), (104, 332, 333, 107), (101, 331, 332, 104), (98, 330, 331, 101), (95, 329, 330, 98), (92, 328, 329, 95), (89, 327, 328, 92), (86, 326, 327, 89), (83, 325, 326, 86), (80, 324, 325, 83), (77, 323, 324, 80), (74, 322, 323, 77), (71, 321, 322, 74), (68, 320, 321, 71), (65, 351, 320, 68), (64, 352, 353, 69), (69, 353, 354, 72), (72, 354, 355, 75), (75, 355, 356, 78), (78, 356, 357, 81), (81, 357, 358, 84), (84, 358, 359, 87), (87, 359, 360, 90), (90, 360, 361, 93), (93, 361, 362, 96), (96, 362, 363, 99), (99, 363, 364, 102), (102, 364, 365, 105), (105, 365, 366, 108), (108, 366, 367, 111), (111, 367, 368, 114), (114, 368, 369, 117), (117, 369, 370, 120), (120, 370, 371, 123), (123, 371, 372, 126), (126, 372, 373, 129), (129, 373, 374, 132), (132, 374, 375, 135), (135, 375, 376, 138), (138, 376, 377, 141), (141, 377, 378, 144), (144, 378, 379, 147), (147, 379, 380, 150), (150, 380, 381, 153), (153, 381, 382, 156), (156, 382, 383, 159), (159, 383, 352, 64)])
me_tornadoring02.polygons.foreach_set('use_smooth', [True] * 352)
_uv = me_tornadoring02.uv_layers.new(name='UVMap')
_uv.uv.foreach_set('vector', [1.0, 0.9258, 1.0, 1.0, 0.9688, 1.0, 0.9688, 0.9258, 0.9688, 0.9258, 0.9688, 1.0, 0.9375, 1.0, 0.9375, 0.9258, 0.9375, 0.9258, 0.9375, 1.0, 0.9062, 1.0, 0.9063, 0.9258, 0.9063, 0.9258, 0.9062, 1.0, 0.875, 1.0, 0.875, 0.9258, 0.875, 0.9258, 0.875, 1.0, 0.8438, 1.0, 0.8437, 0.9258, 0.8437, 0.9258, 0.8438, 1.0, 0.8125, 1.0, 0.8125, 0.9258, 0.8125, 0.9258, 0.8125, 1.0, 0.7812, 1.0, 0.7812, 0.9258, 0.7812, 0.9258, 0.7812, 1.0, 0.75, 1.0, 0.75, 0.9258, 0.75, 0.9258, 0.75, 1.0, 0.7188, 1.0, 0.7188, 0.9258, 0.7188, 0.9258, 0.7188, 1.0, 0.6875, 1.0, 0.6875, 0.9258, 0.6875, 0.9258, 0.6875, 1.0, 0.6562, 1.0, 0.6562, 0.9258, 0.6562, 0.9258, 0.6562, 1.0, 0.625, 1.0, 0.625, 0.9258, 0.625, 0.9258, 0.625, 1.0, 0.5938, 1.0, 0.5938, 0.9258, 0.5938, 0.9258, 0.5938, 1.0, 0.5625, 1.0, 0.5625, 0.9258, 0.5625, 0.9258, 0.5625, 1.0, 0.5312, 1.0, 0.5312, 0.9258, 0.5312, 0.9258, 0.5312, 1.0, 0.5, 1.0, 0.5, 0.9258, 0.5, 0.9258, 0.5, 1.0, 0.4688, 1.0, 0.4687, 0.9258, 0.4687, 0.9258, 0.4688, 1.0, 0.4375, 1.0, 0.4375, 0.9258, 0.4375, 0.9258, 0.4375, 1.0, 0.4062, 1.0, 0.4062, 0.9258, 0.4062, 0.9258, 0.4062, 1.0, 0.375, 1.0, 0.375, 0.9258, 0.375, 0.9258, 0.375, 1.0, 0.3438, 1.0, 0.3438, 0.9258, 0.3438, 0.9258, 0.3438, 1.0, 0.3125, 1.0, 0.3125, 0.9258, 0.3125, 0.9258, 0.3125, 1.0, 0.2812, 1.0, 0.2812, 0.9258, 0.2812, 0.9258, 0.2812, 1.0, 0.25, 1.0, 0.25, 0.9258, 0.25, 0.9258, 0.25, 1.0, 0.2188, 1.0, 0.2187, 0.9258, 0.2187, 0.9258, 0.2188, 1.0, 0.1875, 1.0, 0.1875, 0.9258, 0.1875, 0.9258, 0.1875, 1.0, 0.1562, 1.0, 0.1562, 0.9258, 0.1562, 0.9258, 0.1562, 1.0, 0.125, 1.0, 0.125, 0.9258, 0.125, 0.9258, 0.125, 1.0, 0.09375, 1.0, 0.09375, 0.9258, 0.09375, 0.9258, 0.09375, 1.0, 0.0625, 1.0, 0.0625, 0.9258, 0.0625, 0.9258, 0.0625, 1.0, 0.03125, 1.0, 0.03125, 0.9258, 0.03125, 0.9258, 0.03125, 1.0, 0.0, 1.0, 0.0, 0.9258, 0.03125, 0.1711, 0.03125, 0.25, 0.0, 0.25, 0.0, 0.1711, 0.03125, 0.3675, 0.03125, 0.5, 0.0, 0.5, 0.0, 0.3675, 0.03125, 0.6627, 0.03125, 0.75, 0.0, 0.75, 0.0, 0.6627, 0.0625, 0.1711, 0.0625, 0.25, 0.03125, 0.25, 0.03125, 0.1711, 0.0625, 0.3675, 0.0625, 0.5, 0.03125, 0.5, 0.03125, 0.3675, 0.0625, 0.6627, 0.0625, 0.75, 0.03125, 0.75, 0.03125, 0.6627, 0.09375, 0.1711, 0.09375, 0.25, 0.0625, 0.25, 0.0625, 0.1711, 0.09375, 0.3675, 0.09375, 0.5, 0.0625, 0.5, 0.0625, 0.3675, 0.09375, 0.6627, 0.09375, 0.75, 0.0625, 0.75, 0.0625, 0.6627, 0.125, 0.1711, 0.125, 0.25, 0.09375, 0.25, 0.09375, 0.1711, 0.125, 0.3675, 0.125, 0.5, 0.09375, 0.5, 0.09375, 0.3675, 0.125, 0.6627, 0.125, 0.75, 0.09375, 0.75, 0.09375, 0.6627, 0.1562, 0.1711, 0.1562, 0.25, 0.125, 0.25, 0.125, 0.1711, 0.1562, 0.3675, 0.1562, 0.5, 0.125, 0.5, 0.125, 0.3675, 0.1562, 0.6627, 0.1562, 0.75, 0.125, 0.75, 0.125, 0.6627, 0.1875, 0.1711, 0.1875, 0.25, 0.1562, 0.25, 0.1562, 0.1711, 0.1875, 0.3675, 0.1875, 0.5, 0.1562, 0.5, 0.1562, 0.3675, 0.1875, 0.6627, 0.1875, 0.75, 0.1562, 0.75, 0.1562, 0.6627, 0.2188, 0.1711, 0.2188, 0.25, 0.1875, 0.25, 0.1875, 0.1711, 0.2188, 0.3675, 0.2188, 0.5, 0.1875, 0.5, 0.1875, 0.3675, 0.2188, 0.6627, 0.2188, 0.75, 0.1875, 0.75, 0.1875, 0.6627, 0.25, 0.1711, 0.25, 0.25, 0.2188, 0.25, 0.2188, 0.1711, 0.25, 0.3675, 0.25, 0.5, 0.2188, 0.5, 0.2188, 0.3675, 0.25, 0.6627, 0.25, 0.75, 0.2188, 0.75, 0.2188, 0.6627, 0.2812, 0.1711, 0.2812, 0.25, 0.25, 0.25, 0.25, 0.1711, 0.2812, 0.3675, 0.2812, 0.5, 0.25, 0.5, 0.25, 0.3675, 0.2812, 0.6627, 0.2812, 0.75, 0.25, 0.75, 0.25, 0.6627, 0.3125, 0.1711, 0.3125, 0.25, 0.2812, 0.25, 0.2812, 0.1711, 0.3125, 0.3675, 0.3125, 0.5, 0.2812, 0.5, 0.2812, 0.3675, 0.3125, 0.6627, 0.3125, 0.75, 0.2812, 0.75, 0.2812, 0.6627, 0.3438, 0.1711, 0.3438, 0.25, 0.3125, 0.25, 0.3125, 0.1711, 0.3438, 0.3675, 0.3438, 0.5, 0.3125, 0.5, 0.3125, 0.3675, 0.3438, 0.6627, 0.3438, 0.75, 0.3125, 0.75, 0.3125, 0.6627, 0.375, 0.1711, 0.375, 0.25, 0.3438, 0.25, 0.3438, 0.1711, 0.375, 0.3675, 0.375, 0.5, 0.3438, 0.5, 0.3438, 0.3675, 0.375, 0.6627, 0.375, 0.75, 0.3438, 0.75, 0.3438, 0.6627, 0.4062, 0.1711, 0.4062, 0.25, 0.375, 0.25, 0.375, 0.1711, 0.4062, 0.3675, 0.4062, 0.5, 0.375, 0.5, 0.375, 0.3675, 0.4062, 0.6627, 0.4062, 0.75, 0.375, 0.75, 0.375, 0.6627, 0.4375, 0.1711, 0.4375, 0.25, 0.4062, 0.25, 0.4062, 0.1711, 0.4375, 0.3675, 0.4375, 0.5, 0.4062, 0.5, 0.4062, 0.3675, 0.4375, 0.6627, 0.4375, 0.75, 0.4062, 0.75, 0.4062, 0.6627, 0.4688, 0.1711, 0.4688, 0.25, 0.4375, 0.25, 0.4375, 0.1711, 0.4688, 0.3675, 0.4687, 0.5, 0.4375, 0.5, 0.4375, 0.3675, 0.4688, 0.6627, 0.4688, 0.75, 0.4375, 0.75, 0.4375, 0.6627, 0.5, 0.1711, 0.5, 0.25, 0.4688, 0.25, 0.4688, 0.1711, 0.5, 0.3675, 0.5, 0.5, 0.4687, 0.5, 0.4688, 0.3675, 0.5, 0.6627, 0.5, 0.75, 0.4688, 0.75, 0.4688, 0.6627, 0.5312, 0.1711, 0.5312, 0.25, 0.5, 0.25, 0.5, 0.1711, 0.5312, 0.3675, 0.5312, 0.5, 0.5, 0.5, 0.5, 0.3675, 0.5312, 0.6627, 0.5312, 0.75, 0.5, 0.75, 0.5, 0.6627, 0.5625, 0.1711, 0.5625, 0.25, 0.5312, 0.25, 0.5312, 0.1711, 0.5625, 0.3675, 0.5625, 0.5, 0.5312, 0.5, 0.5312, 0.3675, 0.5625, 0.6627, 0.5625, 0.75, 0.5312, 0.75, 0.5312, 0.6627, 0.5938, 0.1711, 0.5938, 0.25, 0.5625, 0.25, 0.5625, 0.1711, 0.5938, 0.3675, 0.5938, 0.5, 0.5625, 0.5, 0.5625, 0.3675, 0.5937, 0.6627, 0.5938, 0.75, 0.5625, 0.75, 0.5625, 0.6627, 0.625, 0.1711, 0.625, 0.25, 0.5938, 0.25, 0.5938, 0.1711, 0.625, 0.3675, 0.625, 0.5, 0.5938, 0.5, 0.5938, 0.3675, 0.625, 0.6627, 0.625, 0.75, 0.5938, 0.75, 0.5937, 0.6627, 0.6562, 0.1711, 0.6562, 0.25, 0.625, 0.25, 0.625, 0.1711, 0.6562, 0.3675, 0.6562, 0.5, 0.625, 0.5, 0.625, 0.3675, 0.6562, 0.6627, 0.6562, 0.75, 0.625, 0.75, 0.625, 0.6627, 0.6875, 0.1711, 0.6875, 0.25, 0.6562, 0.25, 0.6562, 0.1711, 0.6875, 0.3675, 0.6875, 0.5, 0.6562, 0.5, 0.6562, 0.3675, 0.6875, 0.6627, 0.6875, 0.75, 0.6562, 0.75, 0.6562, 0.6627, 0.7188, 0.1711, 0.7188, 0.25, 0.6875, 0.25, 0.6875, 0.1711, 0.7188, 0.3675, 0.7188, 0.5, 0.6875, 0.5, 0.6875, 0.3675, 0.7188, 0.6627, 0.7188, 0.75, 0.6875, 0.75, 0.6875, 0.6627, 0.75, 0.1711, 0.75, 0.25, 0.7188, 0.25, 0.7188, 0.1711, 0.75, 0.3675, 0.75, 0.5, 0.7188, 0.5, 0.7188, 0.3675, 0.75, 0.6627, 0.75, 0.75, 0.7188, 0.75, 0.7188, 0.6627, 0.7812, 0.1711, 0.7812, 0.25, 0.75, 0.25, 0.75, 0.1711, 0.7812, 0.3675, 0.7812, 0.5, 0.75, 0.5, 0.75, 0.3675, 0.7812, 0.6627, 0.7812, 0.75, 0.75, 0.75, 0.75, 0.6627, 0.8125, 0.1711, 0.8125, 0.25, 0.7812, 0.25, 0.7812, 0.1711, 0.8125, 0.3675, 0.8125, 0.5, 0.7812, 0.5, 0.7812, 0.3675, 0.8125, 0.6627, 0.8125, 0.75, 0.7812, 0.75, 0.7812, 0.6627, 0.8438, 0.1711, 0.8438, 0.25, 0.8125, 0.25, 0.8125, 0.1711, 0.8438, 0.3675, 0.8437, 0.5, 0.8125, 0.5, 0.8125, 0.3675, 0.8438, 0.6627, 0.8438, 0.75, 0.8125, 0.75, 0.8125, 0.6627, 0.875, 0.1711, 0.875, 0.25, 0.8438, 0.25, 0.8438, 0.1711, 0.875, 0.3675, 0.875, 0.5, 0.8437, 0.5, 0.8438, 0.3675, 0.875, 0.6627, 0.875, 0.75, 0.8438, 0.75, 0.8438, 0.6627, 0.9062, 0.1711, 0.9062, 0.25, 0.875, 0.25, 0.875, 0.1711, 0.9062, 0.3675, 0.9062, 0.5, 0.875, 0.5, 0.875, 0.3675, 0.9062, 0.6627, 0.9062, 0.75, 0.875, 0.75, 0.875, 0.6627, 0.9375, 0.1711, 0.9375, 0.25, 0.9062, 0.25, 0.9062, 0.1711, 0.9375, 0.3675, 0.9375, 0.5, 0.9062, 0.5, 0.9062, 0.3675, 0.9375, 0.6627, 0.9375, 0.75, 0.9062, 0.75, 0.9062, 0.6627, 0.9687, 0.1711, 0.9688, 0.25, 0.9375, 0.25, 0.9375, 0.1711, 0.9688, 0.3675, 0.9688, 0.5, 0.9375, 0.5, 0.9375, 0.3675, 0.9688, 0.6627, 0.9688, 0.75, 0.9375, 0.75, 0.9375, 0.6627, 1.0, 0.1711, 1.0, 0.25, 0.9688, 0.25, 0.9687, 0.1711, 1.0, 0.3675, 1.0, 0.5, 0.9688, 0.5, 0.9688, 0.3675, 1.0, 0.6627, 1.0, 0.75, 0.9688, 0.75, 0.9688, 0.6627, 1.0, 0.0, 1.0, 0.108, 0.9688, 0.108, 0.9688, 0.0, 0.9688, 0.0, 0.9688, 0.108, 0.9375, 0.108, 0.9375, 0.0, 0.9375, 0.0, 0.9375, 0.108, 0.9062, 0.108, 0.9062, 0.0, 0.9062, 0.0, 0.9062, 0.108, 0.875, 0.108, 0.875, 0.0, 0.875, 0.0, 0.875, 0.108, 0.8437, 0.108, 0.8438, 0.0, 0.8438, 0.0, 0.8437, 0.108, 0.8125, 0.108, 0.8125, 0.0, 0.8125, 0.0, 0.8125, 0.108, 0.7812, 0.108, 0.7812, 0.0, 0.7812, 0.0, 0.7812, 0.108, 0.75, 0.108, 0.75, 0.0, 0.75, 0.0, 0.75, 0.108, 0.7188, 0.108, 0.7188, 0.0, 0.7188, 0.0, 0.7188, 0.108, 0.6875, 0.108, 0.6875, 0.0, 0.6875, 0.0, 0.6875, 0.108, 0.6562, 0.108, 0.6562, 0.0, 0.6562, 0.0, 0.6562, 0.108, 0.625, 0.108, 0.625, 0.0, 0.625, 0.0, 0.625, 0.108, 0.5938, 0.108, 0.5938, 0.0, 0.5938, 0.0, 0.5938, 0.108, 0.5625, 0.108, 0.5625, 0.0, 0.5625, 0.0, 0.5625, 0.108, 0.5312, 0.108, 0.5312, 0.0, 0.5312, 0.0, 0.5312, 0.108, 0.5, 0.108, 0.5, 0.0, 0.5, 0.0, 0.5, 0.108, 0.4688, 0.108, 0.4688, 0.0, 0.4688, 0.0, 0.4688, 0.108, 0.4375, 0.108, 0.4375, 0.0, 0.4375, 0.0, 0.4375, 0.108, 0.4062, 0.108, 0.4062, 0.0, 0.4062, 0.0, 0.4062, 0.108, 0.375, 0.108, 0.375, 0.0, 0.375, 0.0, 0.375, 0.108, 0.3438, 0.108, 0.3438, 0.0, 0.3438, 0.0, 0.3438, 0.108, 0.3125, 0.108, 0.3125, 0.0, 0.3125, 0.0, 0.3125, 0.108, 0.2812, 0.108, 0.2812, 0.0, 0.2812, 0.0, 0.2812, 0.108, 0.25, 0.108, 0.25, 0.0, 0.25, 0.0, 0.25, 0.108, 0.2188, 0.108, 0.2188, 0.0, 0.2188, 0.0, 0.2188, 0.108, 0.1875, 0.108, 0.1875, 0.0, 0.1875, 0.0, 0.1875, 0.108, 0.1562, 0.108, 0.1562, 0.0, 0.1562, 0.0, 0.1562, 0.108, 0.125, 0.108, 0.125, 0.0, 0.125, 0.0, 0.125, 0.108, 0.09375, 0.108, 0.09375, 0.0, 0.09375, 0.0, 0.09375, 0.108, 0.0625, 0.108, 0.0625, 0.0, 0.0625, 0.0, 0.0625, 0.108, 0.03125, 0.108, 0.03125, 0.0, 0.03125, 0.0, 0.03125, 0.108, 0.0, 0.108, 0.0, 0.0, 1.0, 0.108, 1.0, 0.1711, 0.9687, 0.1711, 0.9688, 0.108, 0.9688, 0.108, 0.9687, 0.1711, 0.9375, 0.1711, 0.9375, 0.108, 0.9375, 0.108, 0.9375, 0.1711, 0.9062, 0.1711, 0.9062, 0.108, 0.9062, 0.108, 0.9062, 0.1711, 0.875, 0.1711, 0.875, 0.108, 0.875, 0.108, 0.875, 0.1711, 0.8438, 0.1711, 0.8437, 0.108, 0.8437, 0.108, 0.8438, 0.1711, 0.8125, 0.1711, 0.8125, 0.108, 0.8125, 0.108, 0.8125, 0.1711, 0.7812, 0.1711, 0.7812, 0.108, 0.7812, 0.108, 0.7812, 0.1711, 0.75, 0.1711, 0.75, 0.108, 0.75, 0.108, 0.75, 0.1711, 0.7188, 0.1711, 0.7188, 0.108, 0.7188, 0.108, 0.7188, 0.1711, 0.6875, 0.1711, 0.6875, 0.108, 0.6875, 0.108, 0.6875, 0.1711, 0.6562, 0.1711, 0.6562, 0.108, 0.6562, 0.108, 0.6562, 0.1711, 0.625, 0.1711, 0.625, 0.108, 0.625, 0.108, 0.625, 0.1711, 0.5938, 0.1711, 0.5938, 0.108, 0.5938, 0.108, 0.5938, 0.1711, 0.5625, 0.1711, 0.5625, 0.108, 0.5625, 0.108, 0.5625, 0.1711, 0.5312, 0.1711, 0.5312, 0.108, 0.5312, 0.108, 0.5312, 0.1711, 0.5, 0.1711, 0.5, 0.108, 0.5, 0.108, 0.5, 0.1711, 0.4688, 0.1711, 0.4688, 0.108, 0.4688, 0.108, 0.4688, 0.1711, 0.4375, 0.1711, 0.4375, 0.108, 0.4375, 0.108, 0.4375, 0.1711, 0.4062, 0.1711, 0.4062, 0.108, 0.4062, 0.108, 0.4062, 0.1711, 0.375, 0.1711, 0.375, 0.108, 0.375, 0.108, 0.375, 0.1711, 0.3438, 0.1711, 0.3438, 0.108, 0.3438, 0.108, 0.3438, 0.1711, 0.3125, 0.1711, 0.3125, 0.108, 0.3125, 0.108, 0.3125, 0.1711, 0.2812, 0.1711, 0.2812, 0.108, 0.2812, 0.108, 0.2812, 0.1711, 0.25, 0.1711, 0.25, 0.108, 0.25, 0.108, 0.25, 0.1711, 0.2188, 0.1711, 0.2188, 0.108, 0.2188, 0.108, 0.2188, 0.1711, 0.1875, 0.1711, 0.1875, 0.108, 0.1875, 0.108, 0.1875, 0.1711, 0.1562, 0.1711, 0.1562, 0.108, 0.1562, 0.108, 0.1562, 0.1711, 0.125, 0.1711, 0.125, 0.108, 0.125, 0.108, 0.125, 0.1711, 0.09375, 0.1711, 0.09375, 0.108, 0.09375, 0.108, 0.09375, 0.1711, 0.0625, 0.1711, 0.0625, 0.108, 0.0625, 0.108, 0.0625, 0.1711, 0.03125, 0.1711, 0.03125, 0.108, 0.03125, 0.108, 0.03125, 0.1711, 0.0, 0.1711, 0.0, 0.108, 0.03125, 0.8356, 0.03125, 0.9258, 0.0, 0.9258, 0.0, 0.8356, 0.0625, 0.8356, 0.0625, 0.9258, 0.03125, 0.9258, 0.03125, 0.8356, 0.09375, 0.8356, 0.09375, 0.9258, 0.0625, 0.9258, 0.0625, 0.8356, 0.125, 0.8356, 0.125, 0.9258, 0.09375, 0.9258, 0.09375, 0.8356, 0.1562, 0.8356, 0.1562, 0.9258, 0.125, 0.9258, 0.125, 0.8356, 0.1875, 0.8356, 0.1875, 0.9258, 0.1562, 0.9258, 0.1562, 0.8356, 0.2187, 0.8356, 0.2187, 0.9258, 0.1875, 0.9258, 0.1875, 0.8356, 0.25, 0.8356, 0.25, 0.9258, 0.2187, 0.9258, 0.2187, 0.8356, 0.2812, 0.8356, 0.2812, 0.9258, 0.25, 0.9258, 0.25, 0.8356, 0.3125, 0.8356, 0.3125, 0.9258, 0.2812, 0.9258, 0.2812, 0.8356, 0.3437, 0.8356, 0.3438, 0.9258, 0.3125, 0.9258, 0.3125, 0.8356, 0.375, 0.8356, 0.375, 0.9258, 0.3438, 0.9258, 0.3437, 0.8356, 0.4062, 0.8356, 0.4062, 0.9258, 0.375, 0.9258, 0.375, 0.8356, 0.4375, 0.8356, 0.4375, 0.9258, 0.4062, 0.9258, 0.4062, 0.8356, 0.4688, 0.8356, 0.4687, 0.9258, 0.4375, 0.9258, 0.4375, 0.8356, 0.5, 0.8356, 0.5, 0.9258, 0.4687, 0.9258, 0.4688, 0.8356, 0.5312, 0.8356, 0.5312, 0.9258, 0.5, 0.9258, 0.5, 0.8356, 0.5625, 0.8356, 0.5625, 0.9258, 0.5312, 0.9258, 0.5312, 0.8356, 0.5938, 0.8356, 0.5938, 0.9258, 0.5625, 0.9258, 0.5625, 0.8356, 0.625, 0.8356, 0.625, 0.9258, 0.5938, 0.9258, 0.5938, 0.8356, 0.6562, 0.8356, 0.6562, 0.9258, 0.625, 0.9258, 0.625, 0.8356, 0.6875, 0.8356, 0.6875, 0.9258, 0.6562, 0.9258, 0.6562, 0.8356, 0.7188, 0.8356, 0.7188, 0.9258, 0.6875, 0.9258, 0.6875, 0.8356, 0.75, 0.8356, 0.75, 0.9258, 0.7188, 0.9258, 0.7188, 0.8356, 0.7813, 0.8356, 0.7812, 0.9258, 0.75, 0.9258, 0.75, 0.8356, 0.8125, 0.8356, 0.8125, 0.9258, 0.7812, 0.9258, 0.7813, 0.8356, 0.8438, 0.8356, 0.8437, 0.9258, 0.8125, 0.9258, 0.8125, 0.8356, 0.875, 0.8356, 0.875, 0.9258, 0.8437, 0.9258, 0.8438, 0.8356, 0.9062, 0.8356, 0.9063, 0.9258, 0.875, 0.9258, 0.875, 0.8356, 0.9375, 0.8356, 0.9375, 0.9258, 0.9063, 0.9258, 0.9062, 0.8356, 0.9688, 0.8356, 0.9688, 0.9258, 0.9375, 0.9258, 0.9375, 0.8356, 1.0, 0.8356, 1.0, 0.9258, 0.9688, 0.9258, 0.9688, 0.8356, 1.0, 0.75, 1.0, 0.8356, 0.9688, 0.8356, 0.9688, 0.75, 0.9688, 0.75, 0.9688, 0.8356, 0.9375, 0.8356, 0.9375, 0.75, 0.9375, 0.75, 0.9375, 0.8356, 0.9062, 0.8356, 0.9062, 0.75, 0.9062, 0.75, 0.9062, 0.8356, 0.875, 0.8356, 0.875, 0.75, 0.875, 0.75, 0.875, 0.8356, 0.8438, 0.8356, 0.8438, 0.75, 0.8438, 0.75, 0.8438, 0.8356, 0.8125, 0.8356, 0.8125, 0.75, 0.8125, 0.75, 0.8125, 0.8356, 0.7813, 0.8356, 0.7812, 0.75, 0.7812, 0.75, 0.7813, 0.8356, 0.75, 0.8356, 0.75, 0.75, 0.75, 0.75, 0.75, 0.8356, 0.7188, 0.8356, 0.7188, 0.75, 0.7188, 0.75, 0.7188, 0.8356, 0.6875, 0.8356, 0.6875, 0.75, 0.6875, 0.75, 0.6875, 0.8356, 0.6562, 0.8356, 0.6562, 0.75, 0.6562, 0.75, 0.6562, 0.8356, 0.625, 0.8356, 0.625, 0.75, 0.625, 0.75, 0.625, 0.8356, 0.5938, 0.8356, 0.5938, 0.75, 0.5938, 0.75, 0.5938, 0.8356, 0.5625, 0.8356, 0.5625, 0.75, 0.5625, 0.75, 0.5625, 0.8356, 0.5312, 0.8356, 0.5312, 0.75, 0.5312, 0.75, 0.5312, 0.8356, 0.5, 0.8356, 0.5, 0.75, 0.5, 0.75, 0.5, 0.8356, 0.4688, 0.8356, 0.4688, 0.75, 0.4688, 0.75, 0.4688, 0.8356, 0.4375, 0.8356, 0.4375, 0.75, 0.4375, 0.75, 0.4375, 0.8356, 0.4062, 0.8356, 0.4062, 0.75, 0.4062, 0.75, 0.4062, 0.8356, 0.375, 0.8356, 0.375, 0.75, 0.375, 0.75, 0.375, 0.8356, 0.3437, 0.8356, 0.3438, 0.75, 0.3438, 0.75, 0.3437, 0.8356, 0.3125, 0.8356, 0.3125, 0.75, 0.3125, 0.75, 0.3125, 0.8356, 0.2812, 0.8356, 0.2812, 0.75, 0.2812, 0.75, 0.2812, 0.8356, 0.25, 0.8356, 0.25, 0.75, 0.25, 0.75, 0.25, 0.8356, 0.2187, 0.8356, 0.2188, 0.75, 0.2188, 0.75, 0.2187, 0.8356, 0.1875, 0.8356, 0.1875, 0.75, 0.1875, 0.75, 0.1875, 0.8356, 0.1562, 0.8356, 0.1562, 0.75, 0.1562, 0.75, 0.1562, 0.8356, 0.125, 0.8356, 0.125, 0.75, 0.125, 0.75, 0.125, 0.8356, 0.09375, 0.8356, 0.09375, 0.75, 0.09375, 0.75, 0.09375, 0.8356, 0.0625, 0.8356, 0.0625, 0.75, 0.0625, 0.75, 0.0625, 0.8356, 0.03125, 0.8356, 0.03125, 0.75, 0.03125, 0.75, 0.03125, 0.8356, 0.0, 0.8356, 0.0, 0.75, 1.0, 0.5682, 1.0, 0.6627, 0.9688, 0.6627, 0.9688, 0.5682, 0.9688, 0.5682, 0.9688, 0.6627, 0.9375, 0.6627, 0.9375, 0.5682, 0.9375, 0.5682, 0.9375, 0.6627, 0.9062, 0.6627, 0.9062, 0.5682, 0.9062, 0.5682, 0.9062, 0.6627, 0.875, 0.6627, 0.875, 0.5682, 0.875, 0.5682, 0.875, 0.6627, 0.8438, 0.6627, 0.8437, 0.5682, 0.8437, 0.5682, 0.8438, 0.6627, 0.8125, 0.6627, 0.8125, 0.5682, 0.8125, 0.5682, 0.8125, 0.6627, 0.7812, 0.6627, 0.7812, 0.5682, 0.7812, 0.5682, 0.7812, 0.6627, 0.75, 0.6627, 0.75, 0.5682, 0.75, 0.5682, 0.75, 0.6627, 0.7188, 0.6627, 0.7188, 0.5682, 0.7188, 0.5682, 0.7188, 0.6627, 0.6875, 0.6627, 0.6875, 0.5682, 0.6875, 0.5682, 0.6875, 0.6627, 0.6562, 0.6627, 0.6562, 0.5682, 0.6562, 0.5682, 0.6562, 0.6627, 0.625, 0.6627, 0.625, 0.5682, 0.625, 0.5682, 0.625, 0.6627, 0.5937, 0.6627, 0.5938, 0.5682, 0.5938, 0.5682, 0.5937, 0.6627, 0.5625, 0.6627, 0.5625, 0.5682, 0.5625, 0.5682, 0.5625, 0.6627, 0.5312, 0.6627, 0.5312, 0.5682, 0.5312, 0.5682, 0.5312, 0.6627, 0.5, 0.6627, 0.5, 0.5682, 0.5, 0.5682, 0.5, 0.6627, 0.4688, 0.6627, 0.4687, 0.5682, 0.4687, 0.5682, 0.4688, 0.6627, 0.4375, 0.6627, 0.4375, 0.5682, 0.4375, 0.5682, 0.4375, 0.6627, 0.4062, 0.6627, 0.4062, 0.5682, 0.4062, 0.5682, 0.4062, 0.6627, 0.375, 0.6627, 0.375, 0.5682, 0.375, 0.5682, 0.375, 0.6627, 0.3438, 0.6627, 0.3438, 0.5682, 0.3438, 0.5682, 0.3438, 0.6627, 0.3125, 0.6627, 0.3125, 0.5682, 0.3125, 0.5682, 0.3125, 0.6627, 0.2812, 0.6627, 0.2812, 0.5682, 0.2812, 0.5682, 0.2812, 0.6627, 0.25, 0.6627, 0.25, 0.5682, 0.25, 0.5682, 0.25, 0.6627, 0.2188, 0.6627, 0.2188, 0.5682, 0.2188, 0.5682, 0.2188, 0.6627, 0.1875, 0.6627, 0.1875, 0.5682, 0.1875, 0.5682, 0.1875, 0.6627, 0.1562, 0.6627, 0.1562, 0.5682, 0.1562, 0.5682, 0.1562, 0.6627, 0.125, 0.6627, 0.125, 0.5682, 0.125, 0.5682, 0.125, 0.6627, 0.09375, 0.6627, 0.09375, 0.5682, 0.09375, 0.5682, 0.09375, 0.6627, 0.0625, 0.6627, 0.0625, 0.5682, 0.0625, 0.5682, 0.0625, 0.6627, 0.03125, 0.6627, 0.03125, 0.5682, 0.03125, 0.5682, 0.03125, 0.6627, 0.0, 0.6627, 0.0, 0.5682, 0.03125, 0.5, 0.03125, 0.5682, 0.0, 0.5682, 0.0, 0.5, 0.0625, 0.5, 0.0625, 0.5682, 0.03125, 0.5682, 0.03125, 0.5, 0.09375, 0.5, 0.09375, 0.5682, 0.0625, 0.5682, 0.0625, 0.5, 0.125, 0.5, 0.125, 0.5682, 0.09375, 0.5682, 0.09375, 0.5, 0.1562, 0.5, 0.1562, 0.5682, 0.125, 0.5682, 0.125, 0.5, 0.1875, 0.5, 0.1875, 0.5682, 0.1562, 0.5682, 0.1562, 0.5, 0.2188, 0.5, 0.2188, 0.5682, 0.1875, 0.5682, 0.1875, 0.5, 0.25, 0.5, 0.25, 0.5682, 0.2188, 0.5682, 0.2188, 0.5, 0.2812, 0.5, 0.2812, 0.5682, 0.25, 0.5682, 0.25, 0.5, 0.3125, 0.5, 0.3125, 0.5682, 0.2812, 0.5682, 0.2812, 0.5, 0.3438, 0.5, 0.3438, 0.5682, 0.3125, 0.5682, 0.3125, 0.5, 0.375, 0.5, 0.375, 0.5682, 0.3438, 0.5682, 0.3438, 0.5, 0.4062, 0.5, 0.4062, 0.5682, 0.375, 0.5682, 0.375, 0.5, 0.4375, 0.5, 0.4375, 0.5682, 0.4062, 0.5682, 0.4062, 0.5, 0.4687, 0.5, 0.4687, 0.5682, 0.4375, 0.5682, 0.4375, 0.5, 0.5, 0.5, 0.5, 0.5682, 0.4687, 0.5682, 0.4687, 0.5, 0.5312, 0.5, 0.5312, 0.5682, 0.5, 0.5682, 0.5, 0.5, 0.5625, 0.5, 0.5625, 0.5682, 0.5312, 0.5682, 0.5312, 0.5, 0.5938, 0.5, 0.5938, 0.5682, 0.5625, 0.5682, 0.5625, 0.5, 0.625, 0.5, 0.625, 0.5682, 0.5938, 0.5682, 0.5938, 0.5, 0.6562, 0.5, 0.6562, 0.5682, 0.625, 0.5682, 0.625, 0.5, 0.6875, 0.5, 0.6875, 0.5682, 0.6562, 0.5682, 0.6562, 0.5, 0.7188, 0.5, 0.7188, 0.5682, 0.6875, 0.5682, 0.6875, 0.5, 0.75, 0.5, 0.75, 0.5682, 0.7188, 0.5682, 0.7188, 0.5, 0.7812, 0.5, 0.7812, 0.5682, 0.75, 0.5682, 0.75, 0.5, 0.8125, 0.5, 0.8125, 0.5682, 0.7812, 0.5682, 0.7812, 0.5, 0.8437, 0.5, 0.8437, 0.5682, 0.8125, 0.5682, 0.8125, 0.5, 0.875, 0.5, 0.875, 0.5682, 0.8437, 0.5682, 0.8437, 0.5, 0.9062, 0.5, 0.9062, 0.5682, 0.875, 0.5682, 0.875, 0.5, 0.9375, 0.5, 0.9375, 0.5682, 0.9062, 0.5682, 0.9062, 0.5, 0.9688, 0.5, 0.9688, 0.5682, 0.9375, 0.5682, 0.9375, 0.5, 1.0, 0.5, 1.0, 0.5682, 0.9688, 0.5682, 0.9688, 0.5, 1.0, 0.25, 1.0, 0.3675, 0.9688, 0.3675, 0.9688, 0.25, 0.9688, 0.25, 0.9688, 0.3675, 0.9375, 0.3675, 0.9375, 0.25, 0.9375, 0.25, 0.9375, 0.3675, 0.9062, 0.3675, 0.9062, 0.25, 0.9062, 0.25, 0.9062, 0.3675, 0.875, 0.3675, 0.875, 0.25, 0.875, 0.25, 0.875, 0.3675, 0.8438, 0.3675, 0.8438, 0.25, 0.8438, 0.25, 0.8438, 0.3675, 0.8125, 0.3675, 0.8125, 0.25, 0.8125, 0.25, 0.8125, 0.3675, 0.7812, 0.3675, 0.7812, 0.25, 0.7812, 0.25, 0.7812, 0.3675, 0.75, 0.3675, 0.75, 0.25, 0.75, 0.25, 0.75, 0.3675, 0.7188, 0.3675, 0.7188, 0.25, 0.7188, 0.25, 0.7188, 0.3675, 0.6875, 0.3675, 0.6875, 0.25, 0.6875, 0.25, 0.6875, 0.3675, 0.6562, 0.3675, 0.6562, 0.25, 0.6562, 0.25, 0.6562, 0.3675, 0.625, 0.3675, 0.625, 0.25, 0.625, 0.25, 0.625, 0.3675, 0.5938, 0.3675, 0.5938, 0.25, 0.5938, 0.25, 0.5938, 0.3675, 0.5625, 0.3675, 0.5625, 0.25, 0.5625, 0.25, 0.5625, 0.3675, 0.5312, 0.3675, 0.5312, 0.25, 0.5312, 0.25, 0.5312, 0.3675, 0.5, 0.3675, 0.5, 0.25, 0.5, 0.25, 0.5, 0.3675, 0.4688, 0.3675, 0.4688, 0.25, 0.4688, 0.25, 0.4688, 0.3675, 0.4375, 0.3675, 0.4375, 0.25, 0.4375, 0.25, 0.4375, 0.3675, 0.4062, 0.3675, 0.4062, 0.25, 0.4062, 0.25, 0.4062, 0.3675, 0.375, 0.3675, 0.375, 0.25, 0.375, 0.25, 0.375, 0.3675, 0.3438, 0.3675, 0.3438, 0.25, 0.3438, 0.25, 0.3438, 0.3675, 0.3125, 0.3675, 0.3125, 0.25, 0.3125, 0.25, 0.3125, 0.3675, 0.2812, 0.3675, 0.2812, 0.25, 0.2812, 0.25, 0.2812, 0.3675, 0.25, 0.3675, 0.25, 0.25, 0.25, 0.25, 0.25, 0.3675, 0.2188, 0.3675, 0.2188, 0.25, 0.2188, 0.25, 0.2188, 0.3675, 0.1875, 0.3675, 0.1875, 0.25, 0.1875, 0.25, 0.1875, 0.3675, 0.1562, 0.3675, 0.1562, 0.25, 0.1562, 0.25, 0.1562, 0.3675, 0.125, 0.3675, 0.125, 0.25, 0.125, 0.25, 0.125, 0.3675, 0.09375, 0.3675, 0.09375, 0.25, 0.09375, 0.25, 0.09375, 0.3675, 0.0625, 0.3675, 0.0625, 0.25, 0.0625, 0.25, 0.0625, 0.3675, 0.03125, 0.3675, 0.03125, 0.25, 0.03125, 0.25, 0.03125, 0.3675, 0.0, 0.3675, 0.0, 0.25])
me_tornadoring02.use_remesh_fix_poles = True
me_tornadoring02.use_remesh_preserve_attributes = False
me_tornadoring02.use_mirror_vertex_groups = False
me_tornadoring02.update()
me_sphere = bpy.data.meshes.new('Sphere')
me_sphere.from_pydata([(0.0, 0.1951, 0.9808), (0.0, 0.3827, 0.9239), (0.0, 0.5556, 0.8315), (0.0, 0.7071, 0.7071), (0.0, 0.8315, 0.5556), (0.0, 0.9239, 0.3827), (0.0, 0.9808, 0.1951), (0.0, 1.0, 7.55e-08), (0.03806, 0.1913, 0.9808), (0.07466, 0.3753, 0.9239), (0.1084, 0.5449, 0.8315), (0.1379, 0.6935, 0.7071), (0.1622, 0.8155, 0.5556), (0.1802, 0.9061, 0.3827), (0.1913, 0.9619, 0.1951), (0.1951, 0.9808, 7.55e-08), (0.07466, 0.1802, 0.9808), (0.1464, 0.3536, 0.9239), (0.2126, 0.5133, 0.8315), (0.2706, 0.6533, 0.7071), (0.3182, 0.7682, 0.5556), (0.3536, 0.8536, 0.3827), (0.3753, 0.9061, 0.1951), (0.3827, 0.9239, 7.55e-08), (0.1084, 0.1622, 0.9808), (0.2126, 0.3182, 0.9239), (0.3087, 0.4619, 0.8315), (0.3928, 0.5879, 0.7071), (0.4619, 0.6913, 0.5556), (0.5133, 0.7682, 0.3827), (0.5449, 0.8155, 0.1951), (0.5556, 0.8315, 7.55e-08), (0.1379, 0.1379, 0.9808), (0.2706, 0.2706, 0.9239), (0.3928, 0.3928, 0.8315), (0.5, 0.5, 0.7071), (0.5879, 0.5879, 0.5556), (0.6533, 0.6533, 0.3827), (0.6935, 0.6935, 0.1951), (0.7071, 0.7071, 7.55e-08), (0.1622, 0.1084, 0.9808), (0.3182, 0.2126, 0.9239), (0.4619, 0.3087, 0.8315), (0.5879, 0.3928, 0.7071), (0.6913, 0.4619, 0.5556), (0.7682, 0.5133, 0.3827), (0.8155, 0.5449, 0.1951), (0.8315, 0.5556, 7.55e-08), (0.1802, 0.07466, 0.9808), (0.3536, 0.1464, 0.9239), (0.5133, 0.2126, 0.8315), (0.6533, 0.2706, 0.7071), (0.7682, 0.3182, 0.5556), (0.8536, 0.3536, 0.3827), (0.9061, 0.3753, 0.1951), (0.9239, 0.3827, 7.55e-08), (0.1913, 0.03806, 0.9808), (0.3753, 0.07466, 0.9239), (0.5449, 0.1084, 0.8315), (0.6935, 0.1379, 0.7071), (0.8155, 0.1622, 0.5556), (0.9061, 0.1802, 0.3827), (0.9619, 0.1913, 0.1951), (0.9808, 0.1951, 7.55e-08), (0.1951, -3.266e-07, 0.9808), (0.3827, -3.192e-07, 0.9239), (0.5556, -3.117e-07, 0.8315), (0.7071, -3.192e-07, 0.7071), (0.8315, -3.341e-07, 0.5556), (0.9239, -2.745e-07, 0.3827), (0.9808, -3.937e-07, 0.1951), (1.0, -3.788e-07, 7.55e-08), (0.1913, -0.03806, 0.9808), (0.3753, -0.07466, 0.9239), (0.5449, -0.1084, 0.8315), (0.6935, -0.138, 0.7071), (0.8155, -0.1622, 0.5556), (0.9061, -0.1802, 0.3827), (0.9619, -0.1913, 0.1951), (0.9808, -0.1951, 7.55e-08), (0.1802, -0.07466, 0.9808), (0.3536, -0.1464, 0.9239), (0.5133, -0.2126, 0.8315), (0.6533, -0.2706, 0.7071), (0.7682, -0.3182, 0.5556), (0.8536, -0.3536, 0.3827), (0.9061, -0.3753, 0.1951), (0.9239, -0.3827, 7.55e-08), (0.1622, -0.1084, 0.9808), (0.3182, -0.2126, 0.9239), (0.4619, -0.3087, 0.8315), (0.5879, -0.3928, 0.7071), (0.6913, -0.4619, 0.5556), (0.7682, -0.5133, 0.3827), (0.8155, -0.5449, 0.1951), (0.8315, -0.5556, 7.55e-08), (0.1379, -0.138, 0.9808), (0.2706, -0.2706, 0.9239), (0.3928, -0.3928, 0.8315), (0.5, -0.5, 0.7071), (0.5879, -0.5879, 0.5556), (0.6533, -0.6533, 0.3827), (0.6935, -0.6935, 0.1951), (0.7071, -0.7071, 7.55e-08), (0.1084, -0.1622, 0.9808), (0.2126, -0.3182, 0.9239), (0.3087, -0.4619, 0.8315), (0.3928, -0.5879, 0.7071), (0.4619, -0.6913, 0.5556), (0.5133, -0.7682, 0.3827), (0.5449, -0.8155, 0.1951), (0.5556, -0.8315, 7.55e-08), (0.07466, -0.1802, 0.9808), (0.1464, -0.3536, 0.9239), (0.2126, -0.5133, 0.8315), (0.2706, -0.6533, 0.7071), (0.3182, -0.7682, 0.5556), (0.3536, -0.8536, 0.3827), (0.3753, -0.9061, 0.1951), (0.3827, -0.9239, 7.55e-08), (0.03806, -0.1913, 0.9808), (0.07466, -0.3753, 0.9239), (0.1084, -0.5449, 0.8315), (0.1379, -0.6935, 0.7071), (0.1622, -0.8155, 0.5556), (0.1802, -0.9061, 0.3827), (0.1913, -0.9619, 0.1951), (0.1951, -0.9808, 7.55e-08), (-7.212e-09, -0.1951, 0.9808), (4.122e-08, -0.3827, 0.9239), (2.632e-08, -0.5556, 0.8315), (-2.584e-08, -0.7071, 0.7071), (-8.544e-08, -0.8315, 0.5556), (6.357e-08, -0.9239, 0.3827), (-8.544e-08, -0.9808, 0.1951), (-1.003e-07, -1.0, 7.55e-08), (-0.03806, -0.1913, 0.9808), (-0.07466, -0.3753, 0.9239), (-0.1084, -0.5449, 0.8315), (-0.1379, -0.6935, 0.7071), (-0.1622, -0.8155, 0.5556), (-0.1802, -0.9061, 0.3827), (-0.1913, -0.9619, 0.1951), (-0.1951, -0.9808, 7.55e-08), (-0.07466, -0.1802, 0.9808), (-0.1464, -0.3536, 0.9239), (-0.2126, -0.5133, 0.8315), (-0.2706, -0.6533, 0.7071), (-0.3182, -0.7682, 0.5556), (-0.3536, -0.8536, 0.3827), (-0.3753, -0.9061, 0.1951), (-0.3827, -0.9239, 7.55e-08), (-0.1084, -0.1622, 0.9808), (-0.2126, -0.3182, 0.9239), (-0.3087, -0.4619, 0.8315), (-0.3928, -0.5879, 0.7071), (-0.4619, -0.6913, 0.5556), (-0.5133, -0.7682, 0.3827), (-0.5449, -0.8155, 0.1951), (-0.5556, -0.8315, 7.55e-08), (-2.304e-07, -5.562e-07, 1.0), (-0.1379, -0.138, 0.9808), (-0.2706, -0.2706, 0.9239), (-0.3928, -0.3928, 0.8315), (-0.5, -0.5, 0.7071), (-0.5879, -0.5879, 0.5556), (-0.6533, -0.6533, 0.3827), (-0.6935, -0.6935, 0.1951), (-0.7071, -0.7071, 7.55e-08), (-0.1622, -0.1084, 0.9808), (-0.3182, -0.2126, 0.9239), (-0.4619, -0.3087, 0.8315), (-0.5879, -0.3928, 0.7071), (-0.6913, -0.4619, 0.5556), (-0.7682, -0.5133, 0.3827), (-0.8155, -0.5449, 0.1951), (-0.8315, -0.5556, 7.55e-08), (-0.1802, -0.07466, 0.9808), (-0.3536, -0.1464, 0.9239), (-0.5133, -0.2126, 0.8315), (-0.6533, -0.2706, 0.7071), (-0.7682, -0.3182, 0.5556), (-0.8536, -0.3536, 0.3827), (-0.9061, -0.3753, 0.1951), (-0.9239, -0.3827, 7.55e-08), (-0.1913, -0.03806, 0.9808), (-0.3753, -0.07466, 0.9239), (-0.5449, -0.1084, 0.8315), (-0.6935, -0.1379, 0.7071), (-0.8155, -0.1622, 0.5556), (-0.9061, -0.1802, 0.3827), (-0.9619, -0.1913, 0.1951), (-0.9808, -0.1951, 7.55e-08), (-0.1951, -3.117e-07, 0.9808), (-0.3827, -2.819e-07, 0.9239), (-0.5556, -2.819e-07, 0.8315), (-0.7071, -1.851e-07, 0.7071), (-0.8315, -1.404e-07, 0.5556), (-0.9239, -3.192e-07, 0.3827), (-0.9808, -9.567e-08, 0.1951), (-1.0, -1.404e-07, 7.55e-08), (-0.1913, 0.03806, 0.9808), (-0.3753, 0.07466, 0.9239), (-0.5449, 0.1084, 0.8315), (-0.6935, 0.1379, 0.7071), (-0.8155, 0.1622, 0.5556), (-0.9061, 0.1802, 0.3827), (-0.9619, 0.1913, 0.1951), (-0.9808, 0.1951, 7.55e-08), (-0.1802, 0.07466, 0.9808), (-0.3536, 0.1464, 0.9239), (-0.5133, 0.2126, 0.8315), (-0.6533, 0.2706, 0.7071), (-0.7682, 0.3182, 0.5556), (-0.8536, 0.3536, 0.3827), (-0.9061, 0.3753, 0.1951), (-0.9239, 0.3827, 7.55e-08), (-0.1622, 0.1084, 0.9808), (-0.3182, 0.2126, 0.9239), (-0.4619, 0.3087, 0.8315), (-0.5879, 0.3928, 0.7071), (-0.6913, 0.4619, 0.5556), (-0.7682, 0.5133, 0.3827), (-0.8155, 0.5449, 0.1951), (-0.8315, 0.5556, 7.55e-08), (-0.1379, 0.1379, 0.9808), (-0.2706, 0.2706, 0.9239), (-0.3928, 0.3928, 0.8315), (-0.5, 0.5, 0.7071), (-0.5879, 0.5879, 0.5556), (-0.6533, 0.6533, 0.3827), (-0.6935, 0.6935, 0.1951), (-0.7071, 0.7071, 7.55e-08), (-0.1084, 0.1622, 0.9808), (-0.2126, 0.3182, 0.9239), (-0.3087, 0.4619, 0.8315), (-0.3928, 0.5879, 0.7071), (-0.4619, 0.6913, 0.5556), (-0.5133, 0.7682, 0.3827), (-0.5449, 0.8155, 0.1951), (-0.5556, 0.8315, 7.55e-08), (-0.07466, 0.1802, 0.9808), (-0.1464, 0.3536, 0.9239), (-0.2126, 0.5133, 0.8315), (-0.2706, 0.6533, 0.7071), (-0.3182, 0.7682, 0.5556), (-0.3536, 0.8536, 0.3827), (-0.3753, 0.9061, 0.1951), (-0.3827, 0.9239, 7.55e-08), (-0.03806, 0.1913, 0.9808), (-0.07466, 0.3753, 0.9239), (-0.1084, 0.5449, 0.8315), (-0.1379, 0.6935, 0.7071), (-0.1622, 0.8155, 0.5556), (-0.1802, 0.9061, 0.3827), (-0.1913, 0.9619, 0.1951), (-0.1951, 0.9808, 7.55e-08)], [], [(4, 3, 11, 12), (5, 4, 12, 13), (6, 5, 13, 14), (7, 6, 14, 15), (0, 160, 8), (1, 0, 8, 9), (2, 1, 9, 10), (3, 2, 10, 11), (11, 10, 18, 19), (12, 11, 19, 20), (13, 12, 20, 21), (14, 13, 21, 22), (15, 14, 22, 23), (8, 160, 16), (9, 8, 16, 17), (10, 9, 17, 18), (23, 22, 30, 31), (16, 160, 24), (17, 16, 24, 25), (18, 17, 25, 26), (19, 18, 26, 27), (20, 19, 27, 28), (21, 20, 28, 29), (22, 21, 29, 30), (27, 26, 34, 35), (28, 27, 35, 36), (29, 28, 36, 37), (30, 29, 37, 38), (31, 30, 38, 39), (24, 160, 32), (25, 24, 32, 33), (26, 25, 33, 34), (39, 38, 46, 47), (32, 160, 40), (33, 32, 40, 41), (34, 33, 41, 42), (35, 34, 42, 43), (36, 35, 43, 44), (37, 36, 44, 45), (38, 37, 45, 46), (44, 43, 51, 52), (45, 44, 52, 53), (46, 45, 53, 54), (47, 46, 54, 55), (40, 160, 48), (41, 40, 48, 49), (42, 41, 49, 50), (43, 42, 50, 51), (49, 48, 56, 57), (50, 49, 57, 58), (51, 50, 58, 59), (52, 51, 59, 60), (53, 52, 60, 61), (54, 53, 61, 62), (55, 54, 62, 63), (48, 160, 56), (61, 60, 68, 69), (62, 61, 69, 70), (63, 62, 70, 71), (56, 160, 64), (57, 56, 64, 65), (58, 57, 65, 66), (59, 58, 66, 67), (60, 59, 67, 68), (65, 64, 72, 73), (66, 65, 73, 74), (67, 66, 74, 75), (68, 67, 75, 76), (69, 68, 76, 77), (70, 69, 77, 78), (71, 70, 78, 79), (64, 160, 72), (77, 76, 84, 85), (78, 77, 85, 86), (79, 78, 86, 87), (72, 160, 80), (73, 72, 80, 81), (74, 73, 81, 82), (75, 74, 82, 83), (76, 75, 83, 84), (82, 81, 89, 90), (83, 82, 90, 91), (84, 83, 91, 92), (85, 84, 92, 93), (86, 85, 93, 94), (87, 86, 94, 95), (80, 160, 88), (81, 80, 88, 89), (94, 93, 101, 102), (95, 94, 102, 103), (88, 160, 96), (89, 88, 96, 97), (90, 89, 97, 98), (91, 90, 98, 99), (92, 91, 99, 100), (93, 92, 100, 101), (98, 97, 105, 106), (99, 98, 106, 107), (100, 99, 107, 108), (101, 100, 108, 109), (102, 101, 109, 110), (103, 102, 110, 111), (96, 160, 104), (97, 96, 104, 105), (110, 109, 117, 118), (111, 110, 118, 119), (104, 160, 112), (105, 104, 112, 113), (106, 105, 113, 114), (107, 106, 114, 115), (108, 107, 115, 116), (109, 108, 116, 117), (115, 114, 122, 123), (116, 115, 123, 124), (117, 116, 124, 125), (118, 117, 125, 126), (119, 118, 126, 127), (112, 160, 120), (113, 112, 120, 121), (114, 113, 121, 122), (127, 126, 134, 135), (120, 160, 128), (121, 120, 128, 129), (122, 121, 129, 130), (123, 122, 130, 131), (124, 123, 131, 132), (125, 124, 132, 133), (126, 125, 133, 134), (132, 131, 139, 140), (133, 132, 140, 141), (134, 133, 141, 142), (135, 134, 142, 143), (128, 160, 136), (129, 128, 136, 137), (130, 129, 137, 138), (131, 130, 138, 139), (136, 160, 144), (137, 136, 144, 145), (138, 137, 145, 146), (139, 138, 146, 147), (140, 139, 147, 148), (141, 140, 148, 149), (142, 141, 149, 150), (143, 142, 150, 151), (148, 147, 155, 156), (149, 148, 156, 157), (150, 149, 157, 158), (151, 150, 158, 159), (144, 160, 152), (145, 144, 152, 153), (146, 145, 153, 154), (147, 146, 154, 155), (153, 152, 161, 162), (154, 153, 162, 163), (155, 154, 163, 164), (156, 155, 164, 165), (157, 156, 165, 166), (158, 157, 166, 167), (159, 158, 167, 168), (152, 160, 161), (166, 165, 173, 174), (167, 166, 174, 175), (168, 167, 175, 176), (161, 160, 169), (162, 161, 169, 170), (163, 162, 170, 171), (164, 163, 171, 172), (165, 164, 172, 173), (170, 169, 177, 178), (171, 170, 178, 179), (172, 171, 179, 180), (173, 172, 180, 181), (174, 173, 181, 182), (175, 174, 182, 183), (176, 175, 183, 184), (169, 160, 177), (182, 181, 189, 190), (183, 182, 190, 191), (184, 183, 191, 192), (177, 160, 185), (178, 177, 185, 186), (179, 178, 186, 187), (180, 179, 187, 188), (181, 180, 188, 189), (187, 186, 194, 195), (188, 187, 195, 196), (189, 188, 196, 197), (190, 189, 197, 198), (191, 190, 198, 199), (192, 191, 199, 200), (185, 160, 193), (186, 185, 193, 194), (199, 198, 206, 207), (200, 199, 207, 208), (193, 160, 201), (194, 193, 201, 202), (195, 194, 202, 203), (196, 195, 203, 204), (197, 196, 204, 205), (198, 197, 205, 206), (204, 203, 211, 212), (205, 204, 212, 213), (206, 205, 213, 214), (207, 206, 214, 215), (208, 207, 215, 216), (201, 160, 209), (202, 201, 209, 210), (203, 202, 210, 211), (216, 215, 223, 224), (209, 160, 217), (210, 209, 217, 218), (211, 210, 218, 219), (212, 211, 219, 220), (213, 212, 220, 221), (214, 213, 221, 222), (215, 214, 222, 223), (220, 219, 227, 228), (221, 220, 228, 229), (222, 221, 229, 230), (223, 222, 230, 231), (224, 223, 231, 232), (217, 160, 225), (218, 217, 225, 226), (219, 218, 226, 227), (232, 231, 239, 240), (225, 160, 233), (226, 225, 233, 234), (227, 226, 234, 235), (228, 227, 235, 236), (229, 228, 236, 237), (230, 229, 237, 238), (231, 230, 238, 239), (237, 236, 244, 245), (238, 237, 245, 246), (239, 238, 246, 247), (240, 239, 247, 248), (233, 160, 241), (234, 233, 241, 242), (235, 234, 242, 243), (236, 235, 243, 244), (241, 160, 249), (242, 241, 249, 250), (243, 242, 250, 251), (244, 243, 251, 252), (245, 244, 252, 253), (246, 245, 253, 254), (247, 246, 254, 255), (248, 247, 255, 256), (253, 252, 3, 4), (254, 253, 4, 5), (255, 254, 5, 6), (256, 255, 6, 7), (249, 160, 0), (250, 249, 0, 1), (251, 250, 1, 2), (252, 251, 2, 3)])
_uv = me_sphere.uv_layers.new(name='UVMap')
_uv.uv.foreach_set('vector', [0.75, 0.6875, 0.75, 0.75, 0.7188, 0.75, 0.7188, 0.6875, 0.75, 0.625, 0.75, 0.6875, 0.7188, 0.6875, 0.7188, 0.625, 0.75, 0.5625, 0.75, 0.625, 0.7188, 0.625, 0.7188, 0.5625, 0.75, 0.5, 0.75, 0.5625, 0.7188, 0.5625, 0.7188, 0.5, 0.75, 0.9375, 0.7344, 1.0, 0.7187, 0.9375, 0.75, 0.875, 0.75, 0.9375, 0.7187, 0.9375, 0.7188, 0.875, 0.75, 0.8125, 0.75, 0.875, 0.7188, 0.875, 0.7188, 0.8125, 0.75, 0.75, 0.75, 0.8125, 0.7188, 0.8125, 0.7188, 0.75, 0.7188, 0.75, 0.7188, 0.8125, 0.6875, 0.8125, 0.6875, 0.75, 0.7188, 0.6875, 0.7188, 0.75, 0.6875, 0.75, 0.6875, 0.6875, 0.7188, 0.625, 0.7188, 0.6875, 0.6875, 0.6875, 0.6875, 0.625, 0.7188, 0.5625, 0.7188, 0.625, 0.6875, 0.625, 0.6875, 0.5625, 0.7188, 0.5, 0.7188, 0.5625, 0.6875, 0.5625, 0.6875, 0.5, 0.7187, 0.9375, 0.7031, 1.0, 0.6875, 0.9375, 0.7188, 0.875, 0.7187, 0.9375, 0.6875, 0.9375, 0.6875, 0.875, 0.7188, 0.8125, 0.7188, 0.875, 0.6875, 0.875, 0.6875, 0.8125, 0.6875, 0.5, 0.6875, 0.5625, 0.6562, 0.5625, 0.6562, 0.5, 0.6875, 0.9375, 0.6719, 1.0, 0.6562, 0.9375, 0.6875, 0.875, 0.6875, 0.9375, 0.6562, 0.9375, 0.6562, 0.875, 0.6875, 0.8125, 0.6875, 0.875, 0.6562, 0.875, 0.6562, 0.8125, 0.6875, 0.75, 0.6875, 0.8125, 0.6562, 0.8125, 0.6562, 0.75, 0.6875, 0.6875, 0.6875, 0.75, 0.6562, 0.75, 0.6562, 0.6875, 0.6875, 0.625, 0.6875, 0.6875, 0.6562, 0.6875, 0.6562, 0.625, 0.6875, 0.5625, 0.6875, 0.625, 0.6562, 0.625, 0.6562, 0.5625, 0.6562, 0.75, 0.6562, 0.8125, 0.625, 0.8125, 0.625, 0.75, 0.6562, 0.6875, 0.6562, 0.75, 0.625, 0.75, 0.625, 0.6875, 0.6562, 0.625, 0.6562, 0.6875, 0.625, 0.6875, 0.625, 0.625, 0.6562, 0.5625, 0.6562, 0.625, 0.625, 0.625, 0.625, 0.5625, 0.6562, 0.5, 0.6562, 0.5625, 0.625, 0.5625, 0.625, 0.5, 0.6562, 0.9375, 0.6406, 1.0, 0.625, 0.9375, 0.6562, 0.875, 0.6562, 0.9375, 0.625, 0.9375, 0.625, 0.875, 0.6562, 0.8125, 0.6562, 0.875, 0.625, 0.875, 0.625, 0.8125, 0.625, 0.5, 0.625, 0.5625, 0.5937, 0.5625, 0.5937, 0.5, 0.625, 0.9375, 0.6094, 1.0, 0.5937, 0.9375, 0.625, 0.875, 0.625, 0.9375, 0.5937, 0.9375, 0.5937, 0.875, 0.625, 0.8125, 0.625, 0.875, 0.5937, 0.875, 0.5937, 0.8125, 0.625, 0.75, 0.625, 0.8125, 0.5937, 0.8125, 0.5937, 0.75, 0.625, 0.6875, 0.625, 0.75, 0.5937, 0.75, 0.5937, 0.6875, 0.625, 0.625, 0.625, 0.6875, 0.5937, 0.6875, 0.5937, 0.625, 0.625, 0.5625, 0.625, 0.625, 0.5937, 0.625, 0.5937, 0.5625, 0.5937, 0.6875, 0.5937, 0.75, 0.5625, 0.75, 0.5625, 0.6875, 0.5937, 0.625, 0.5937, 0.6875, 0.5625, 0.6875, 0.5625, 0.625, 0.5937, 0.5625, 0.5937, 0.625, 0.5625, 0.625, 0.5625, 0.5625, 0.5937, 0.5, 0.5937, 0.5625, 0.5625, 0.5625, 0.5625, 0.5, 0.5937, 0.9375, 0.5781, 1.0, 0.5625, 0.9375, 0.5937, 0.875, 0.5937, 0.9375, 0.5625, 0.9375, 0.5625, 0.875, 0.5937, 0.8125, 0.5937, 0.875, 0.5625, 0.875, 0.5625, 0.8125, 0.5937, 0.75, 0.5937, 0.8125, 0.5625, 0.8125, 0.5625, 0.75, 0.5625, 0.875, 0.5625, 0.9375, 0.5312, 0.9375, 0.5312, 0.875, 0.5625, 0.8125, 0.5625, 0.875, 0.5312, 0.875, 0.5312, 0.8125, 0.5625, 0.75, 0.5625, 0.8125, 0.5312, 0.8125, 0.5312, 0.75, 0.5625, 0.6875, 0.5625, 0.75, 0.5312, 0.75, 0.5312, 0.6875, 0.5625, 0.625, 0.5625, 0.6875, 0.5312, 0.6875, 0.5312, 0.625, 0.5625, 0.5625, 0.5625, 0.625, 0.5312, 0.625, 0.5312, 0.5625, 0.5625, 0.5, 0.5625, 0.5625, 0.5312, 0.5625, 0.5312, 0.5, 0.5625, 0.9375, 0.5469, 1.0, 0.5312, 0.9375, 0.5312, 0.625, 0.5312, 0.6875, 0.5, 0.6875, 0.5, 0.625, 0.5312, 0.5625, 0.5312, 0.625, 0.5, 0.625, 0.5, 0.5625, 0.5312, 0.5, 0.5312, 0.5625, 0.5, 0.5625, 0.5, 0.5, 0.5312, 0.9375, 0.5156, 1.0, 0.5, 0.9375, 0.5312, 0.875, 0.5312, 0.9375, 0.5, 0.9375, 0.5, 0.875, 0.5312, 0.8125, 0.5312, 0.875, 0.5, 0.875, 0.5, 0.8125, 0.5312, 0.75, 0.5312, 0.8125, 0.5, 0.8125, 0.5, 0.75, 0.5312, 0.6875, 0.5312, 0.75, 0.5, 0.75, 0.5, 0.6875, 0.5, 0.875, 0.5, 0.9375, 0.4687, 0.9375, 0.4687, 0.875, 0.5, 0.8125, 0.5, 0.875, 0.4687, 0.875, 0.4687, 0.8125, 0.5, 0.75, 0.5, 0.8125, 0.4687, 0.8125, 0.4687, 0.75, 0.5, 0.6875, 0.5, 0.75, 0.4687, 0.75, 0.4687, 0.6875, 0.5, 0.625, 0.5, 0.6875, 0.4687, 0.6875, 0.4687, 0.625, 0.5, 0.5625, 0.5, 0.625, 0.4687, 0.625, 0.4687, 0.5625, 0.5, 0.5, 0.5, 0.5625, 0.4687, 0.5625, 0.4687, 0.5, 0.5, 0.9375, 0.4844, 1.0, 0.4687, 0.9375, 0.4687, 0.625, 0.4687, 0.6875, 0.4375, 0.6875, 0.4375, 0.625, 0.4687, 0.5625, 0.4687, 0.625, 0.4375, 0.625, 0.4375, 0.5625, 0.4687, 0.5, 0.4687, 0.5625, 0.4375, 0.5625, 0.4375, 0.5, 0.4687, 0.9375, 0.4531, 1.0, 0.4375, 0.9375, 0.4687, 0.875, 0.4687, 0.9375, 0.4375, 0.9375, 0.4375, 0.875, 0.4687, 0.8125, 0.4687, 0.875, 0.4375, 0.875, 0.4375, 0.8125, 0.4687, 0.75, 0.4687, 0.8125, 0.4375, 0.8125, 0.4375, 0.75, 0.4687, 0.6875, 0.4687, 0.75, 0.4375, 0.75, 0.4375, 0.6875, 0.4375, 0.8125, 0.4375, 0.875, 0.4062, 0.875, 0.4062, 0.8125, 0.4375, 0.75, 0.4375, 0.8125, 0.4062, 0.8125, 0.4062, 0.75, 0.4375, 0.6875, 0.4375, 0.75, 0.4062, 0.75, 0.4062, 0.6875, 0.4375, 0.625, 0.4375, 0.6875, 0.4062, 0.6875, 0.4062, 0.625, 0.4375, 0.5625, 0.4375, 0.625, 0.4062, 0.625, 0.4062, 0.5625, 0.4375, 0.5, 0.4375, 0.5625, 0.4062, 0.5625, 0.4062, 0.5, 0.4375, 0.9375, 0.4219, 1.0, 0.4062, 0.9375, 0.4375, 0.875, 0.4375, 0.9375, 0.4062, 0.9375, 0.4062, 0.875, 0.4062, 0.5625, 0.4062, 0.625, 0.375, 0.625, 0.375, 0.5625, 0.4062, 0.5, 0.4062, 0.5625, 0.375, 0.5625, 0.375, 0.5, 0.4062, 0.9375, 0.3906, 1.0, 0.375, 0.9375, 0.4062, 0.875, 0.4062, 0.9375, 0.375, 0.9375, 0.375, 0.875, 0.4062, 0.8125, 0.4062, 0.875, 0.375, 0.875, 0.375, 0.8125, 0.4062, 0.75, 0.4062, 0.8125, 0.375, 0.8125, 0.375, 0.75, 0.4062, 0.6875, 0.4062, 0.75, 0.375, 0.75, 0.375, 0.6875, 0.4062, 0.625, 0.4062, 0.6875, 0.375, 0.6875, 0.375, 0.625, 0.375, 0.8125, 0.375, 0.875, 0.3437, 0.875, 0.3437, 0.8125, 0.375, 0.75, 0.375, 0.8125, 0.3437, 0.8125, 0.3437, 0.75, 0.375, 0.6875, 0.375, 0.75, 0.3437, 0.75, 0.3437, 0.6875, 0.375, 0.625, 0.375, 0.6875, 0.3437, 0.6875, 0.3437, 0.625, 0.375, 0.5625, 0.375, 0.625, 0.3437, 0.625, 0.3437, 0.5625, 0.375, 0.5, 0.375, 0.5625, 0.3437, 0.5625, 0.3437, 0.5, 0.375, 0.9375, 0.3594, 1.0, 0.3437, 0.9375, 0.375, 0.875, 0.375, 0.9375, 0.3437, 0.9375, 0.3437, 0.875, 0.3437, 0.5625, 0.3437, 0.625, 0.3125, 0.625, 0.3125, 0.5625, 0.3437, 0.5, 0.3437, 0.5625, 0.3125, 0.5625, 0.3125, 0.5, 0.3437, 0.9375, 0.3281, 1.0, 0.3125, 0.9375, 0.3437, 0.875, 0.3437, 0.9375, 0.3125, 0.9375, 0.3125, 0.875, 0.3437, 0.8125, 0.3437, 0.875, 0.3125, 0.875, 0.3125, 0.8125, 0.3437, 0.75, 0.3437, 0.8125, 0.3125, 0.8125, 0.3125, 0.75, 0.3437, 0.6875, 0.3437, 0.75, 0.3125, 0.75, 0.3125, 0.6875, 0.3437, 0.625, 0.3437, 0.6875, 0.3125, 0.6875, 0.3125, 0.625, 0.3125, 0.75, 0.3125, 0.8125, 0.2812, 0.8125, 0.2812, 0.75, 0.3125, 0.6875, 0.3125, 0.75, 0.2812, 0.75, 0.2812, 0.6875, 0.3125, 0.625, 0.3125, 0.6875, 0.2812, 0.6875, 0.2812, 0.625, 0.3125, 0.5625, 0.3125, 0.625, 0.2812, 0.625, 0.2812, 0.5625, 0.3125, 0.5, 0.3125, 0.5625, 0.2812, 0.5625, 0.2812, 0.5, 0.3125, 0.9375, 0.2969, 1.0, 0.2812, 0.9375, 0.3125, 0.875, 0.3125, 0.9375, 0.2812, 0.9375, 0.2812, 0.875, 0.3125, 0.8125, 0.3125, 0.875, 0.2812, 0.875, 0.2812, 0.8125, 0.2812, 0.5, 0.2812, 0.5625, 0.25, 0.5625, 0.25, 0.5, 0.2812, 0.9375, 0.2656, 1.0, 0.25, 0.9375, 0.2812, 0.875, 0.2812, 0.9375, 0.25, 0.9375, 0.25, 0.875, 0.2812, 0.8125, 0.2812, 0.875, 0.25, 0.875, 0.25, 0.8125, 0.2812, 0.75, 0.2812, 0.8125, 0.25, 0.8125, 0.25, 0.75, 0.2812, 0.6875, 0.2812, 0.75, 0.25, 0.75, 0.25, 0.6875, 0.2812, 0.625, 0.2812, 0.6875, 0.25, 0.6875, 0.25, 0.625, 0.2812, 0.5625, 0.2812, 0.625, 0.25, 0.625, 0.25, 0.5625, 0.25, 0.6875, 0.25, 0.75, 0.2187, 0.75, 0.2187, 0.6875, 0.25, 0.625, 0.25, 0.6875, 0.2187, 0.6875, 0.2188, 0.625, 0.25, 0.5625, 0.25, 0.625, 0.2188, 0.625, 0.2187, 0.5625, 0.25, 0.5, 0.25, 0.5625, 0.2187, 0.5625, 0.2187, 0.5, 0.25, 0.9375, 0.2344, 1.0, 0.2188, 0.9375, 0.25, 0.875, 0.25, 0.9375, 0.2188, 0.9375, 0.2188, 0.875, 0.25, 0.8125, 0.25, 0.875, 0.2188, 0.875, 0.2188, 0.8125, 0.25, 0.75, 0.25, 0.8125, 0.2188, 0.8125, 0.2187, 0.75, 0.2188, 0.9375, 0.2031, 1.0, 0.1875, 0.9375, 0.2188, 0.875, 0.2188, 0.9375, 0.1875, 0.9375, 0.1875, 0.875, 0.2188, 0.8125, 0.2188, 0.875, 0.1875, 0.875, 0.1875, 0.8125, 0.2187, 0.75, 0.2188, 0.8125, 0.1875, 0.8125, 0.1875, 0.75, 0.2187, 0.6875, 0.2187, 0.75, 0.1875, 0.75, 0.1875, 0.6875, 0.2188, 0.625, 0.2187, 0.6875, 0.1875, 0.6875, 0.1875, 0.625, 0.2187, 0.5625, 0.2188, 0.625, 0.1875, 0.625, 0.1875, 0.5625, 0.2187, 0.5, 0.2187, 0.5625, 0.1875, 0.5625, 0.1875, 0.5, 0.1875, 0.6875, 0.1875, 0.75, 0.1563, 0.75, 0.1562, 0.6875, 0.1875, 0.625, 0.1875, 0.6875, 0.1562, 0.6875, 0.1563, 0.625, 0.1875, 0.5625, 0.1875, 0.625, 0.1563, 0.625, 0.1562, 0.5625, 0.1875, 0.5, 0.1875, 0.5625, 0.1562, 0.5625, 0.1562, 0.5, 0.1875, 0.9375, 0.1719, 1.0, 0.1563, 0.9375, 0.1875, 0.875, 0.1875, 0.9375, 0.1563, 0.9375, 0.1563, 0.875, 0.1875, 0.8125, 0.1875, 0.875, 0.1563, 0.875, 0.1563, 0.8125, 0.1875, 0.75, 0.1875, 0.8125, 0.1563, 0.8125, 0.1563, 0.75, 0.1563, 0.875, 0.1563, 0.9375, 0.125, 0.9375, 0.125, 0.875, 0.1563, 0.8125, 0.1563, 0.875, 0.125, 0.875, 0.125, 0.8125, 0.1563, 0.75, 0.1563, 0.8125, 0.125, 0.8125, 0.125, 0.75, 0.1562, 0.6875, 0.1563, 0.75, 0.125, 0.75, 0.125, 0.6875, 0.1563, 0.625, 0.1562, 0.6875, 0.125, 0.6875, 0.125, 0.625, 0.1562, 0.5625, 0.1563, 0.625, 0.125, 0.625, 0.125, 0.5625, 0.1562, 0.5, 0.1562, 0.5625, 0.125, 0.5625, 0.125, 0.5, 0.1563, 0.9375, 0.1406, 1.0, 0.125, 0.9375, 0.125, 0.625, 0.125, 0.6875, 0.09375, 0.6875, 0.09375, 0.625, 0.125, 0.5625, 0.125, 0.625, 0.09375, 0.625, 0.09375, 0.5625, 0.125, 0.5, 0.125, 0.5625, 0.09375, 0.5625, 0.09375, 0.5, 0.125, 0.9375, 0.1094, 1.0, 0.09375, 0.9375, 0.125, 0.875, 0.125, 0.9375, 0.09375, 0.9375, 0.09375, 0.875, 0.125, 0.8125, 0.125, 0.875, 0.09375, 0.875, 0.09375, 0.8125, 0.125, 0.75, 0.125, 0.8125, 0.09375, 0.8125, 0.09375, 0.75, 0.125, 0.6875, 0.125, 0.75, 0.09375, 0.75, 0.09375, 0.6875, 0.09375, 0.875, 0.09375, 0.9375, 0.0625, 0.9375, 0.0625, 0.875, 0.09375, 0.8125, 0.09375, 0.875, 0.0625, 0.875, 0.0625, 0.8125, 0.09375, 0.75, 0.09375, 0.8125, 0.0625, 0.8125, 0.0625, 0.75, 0.09375, 0.6875, 0.09375, 0.75, 0.0625, 0.75, 0.0625, 0.6875, 0.09375, 0.625, 0.09375, 0.6875, 0.0625, 0.6875, 0.0625, 0.625, 0.09375, 0.5625, 0.09375, 0.625, 0.0625, 0.625, 0.0625, 0.5625, 0.09375, 0.5, 0.09375, 0.5625, 0.0625, 0.5625, 0.0625, 0.5, 0.09375, 0.9375, 0.07813, 1.0, 0.0625, 0.9375, 0.0625, 0.625, 0.0625, 0.6875, 0.03125, 0.6875, 0.03125, 0.625, 0.0625, 0.5625, 0.0625, 0.625, 0.03125, 0.625, 0.03125, 0.5625, 0.0625, 0.5, 0.0625, 0.5625, 0.03125, 0.5625, 0.03125, 0.5, 0.0625, 0.9375, 0.04688, 1.0, 0.03125, 0.9375, 0.0625, 0.875, 0.0625, 0.9375, 0.03125, 0.9375, 0.03125, 0.875, 0.0625, 0.8125, 0.0625, 0.875, 0.03125, 0.875, 0.03125, 0.8125, 0.0625, 0.75, 0.0625, 0.8125, 0.03125, 0.8125, 0.03125, 0.75, 0.0625, 0.6875, 0.0625, 0.75, 0.03125, 0.75, 0.03125, 0.6875, 0.03125, 0.8125, 0.03125, 0.875, 8.941e-08, 0.875, 5.96e-08, 0.8125, 0.03125, 0.75, 0.03125, 0.8125, 5.96e-08, 0.8125, 0.0, 0.75, 0.03125, 0.6875, 0.03125, 0.75, 0.0, 0.75, 0.0, 0.6875, 0.03125, 0.625, 0.03125, 0.6875, 0.0, 0.6875, 5.96e-08, 0.625, 0.03125, 0.5625, 0.03125, 0.625, 5.96e-08, 0.625, 0.0, 0.5625, 0.03125, 0.5, 0.03125, 0.5625, 0.0, 0.5625, 0.0, 0.5, 0.03125, 0.9375, 0.01563, 1.0, 2.384e-07, 0.9375, 0.03125, 0.875, 0.03125, 0.9375, 2.384e-07, 0.9375, 8.941e-08, 0.875, 1.0, 0.5625, 1.0, 0.625, 0.9688, 0.625, 0.9688, 0.5625, 1.0, 0.5, 1.0, 0.5625, 0.9688, 0.5625, 0.9688, 0.5, 1.0, 0.9375, 0.9844, 1.0, 0.9688, 0.9375, 1.0, 0.875, 1.0, 0.9375, 0.9688, 0.9375, 0.9688, 0.875, 1.0, 0.8125, 1.0, 0.875, 0.9688, 0.875, 0.9688, 0.8125, 1.0, 0.75, 1.0, 0.8125, 0.9688, 0.8125, 0.9688, 0.75, 1.0, 0.6875, 1.0, 0.75, 0.9688, 0.75, 0.9688, 0.6875, 1.0, 0.625, 1.0, 0.6875, 0.9688, 0.6875, 0.9688, 0.625, 0.9688, 0.75, 0.9688, 0.8125, 0.9375, 0.8125, 0.9375, 0.75, 0.9688, 0.6875, 0.9688, 0.75, 0.9375, 0.75, 0.9375, 0.6875, 0.9688, 0.625, 0.9688, 0.6875, 0.9375, 0.6875, 0.9375, 0.625, 0.9688, 0.5625, 0.9688, 0.625, 0.9375, 0.625, 0.9375, 0.5625, 0.9688, 0.5, 0.9688, 0.5625, 0.9375, 0.5625, 0.9375, 0.5, 0.9688, 0.9375, 0.9531, 1.0, 0.9375, 0.9375, 0.9688, 0.875, 0.9688, 0.9375, 0.9375, 0.9375, 0.9375, 0.875, 0.9688, 0.8125, 0.9688, 0.875, 0.9375, 0.875, 0.9375, 0.8125, 0.9375, 0.5, 0.9375, 0.5625, 0.9062, 0.5625, 0.9062, 0.5, 0.9375, 0.9375, 0.9219, 1.0, 0.9063, 0.9375, 0.9375, 0.875, 0.9375, 0.9375, 0.9063, 0.9375, 0.9063, 0.875, 0.9375, 0.8125, 0.9375, 0.875, 0.9063, 0.875, 0.9062, 0.8125, 0.9375, 0.75, 0.9375, 0.8125, 0.9062, 0.8125, 0.9062, 0.75, 0.9375, 0.6875, 0.9375, 0.75, 0.9062, 0.75, 0.9062, 0.6875, 0.9375, 0.625, 0.9375, 0.6875, 0.9062, 0.6875, 0.9062, 0.625, 0.9375, 0.5625, 0.9375, 0.625, 0.9062, 0.625, 0.9062, 0.5625, 0.9062, 0.75, 0.9062, 0.8125, 0.875, 0.8125, 0.875, 0.75, 0.9062, 0.6875, 0.9062, 0.75, 0.875, 0.75, 0.875, 0.6875, 0.9062, 0.625, 0.9062, 0.6875, 0.875, 0.6875, 0.875, 0.625, 0.9062, 0.5625, 0.9062, 0.625, 0.875, 0.625, 0.875, 0.5625, 0.9062, 0.5, 0.9062, 0.5625, 0.875, 0.5625, 0.875, 0.5, 0.9063, 0.9375, 0.8906, 1.0, 0.875, 0.9375, 0.9063, 0.875, 0.9063, 0.9375, 0.875, 0.9375, 0.875, 0.875, 0.9062, 0.8125, 0.9063, 0.875, 0.875, 0.875, 0.875, 0.8125, 0.875, 0.5, 0.875, 0.5625, 0.8438, 0.5625, 0.8438, 0.5, 0.875, 0.9375, 0.8594, 1.0, 0.8438, 0.9375, 0.875, 0.875, 0.875, 0.9375, 0.8438, 0.9375, 0.8438, 0.875, 0.875, 0.8125, 0.875, 0.875, 0.8438, 0.875, 0.8438, 0.8125, 0.875, 0.75, 0.875, 0.8125, 0.8438, 0.8125, 0.8438, 0.75, 0.875, 0.6875, 0.875, 0.75, 0.8438, 0.75, 0.8438, 0.6875, 0.875, 0.625, 0.875, 0.6875, 0.8438, 0.6875, 0.8438, 0.625, 0.875, 0.5625, 0.875, 0.625, 0.8438, 0.625, 0.8438, 0.5625, 0.8438, 0.6875, 0.8438, 0.75, 0.8125, 0.75, 0.8125, 0.6875, 0.8438, 0.625, 0.8438, 0.6875, 0.8125, 0.6875, 0.8125, 0.625, 0.8438, 0.5625, 0.8438, 0.625, 0.8125, 0.625, 0.8125, 0.5625, 0.8438, 0.5, 0.8438, 0.5625, 0.8125, 0.5625, 0.8125, 0.5, 0.8438, 0.9375, 0.8281, 1.0, 0.8125, 0.9375, 0.8438, 0.875, 0.8438, 0.9375, 0.8125, 0.9375, 0.8125, 0.875, 0.8438, 0.8125, 0.8438, 0.875, 0.8125, 0.875, 0.8125, 0.8125, 0.8438, 0.75, 0.8438, 0.8125, 0.8125, 0.8125, 0.8125, 0.75, 0.8125, 0.9375, 0.7969, 1.0, 0.7812, 0.9375, 0.8125, 0.875, 0.8125, 0.9375, 0.7812, 0.9375, 0.7812, 0.875, 0.8125, 0.8125, 0.8125, 0.875, 0.7812, 0.875, 0.7812, 0.8125, 0.8125, 0.75, 0.8125, 0.8125, 0.7812, 0.8125, 0.7812, 0.75, 0.8125, 0.6875, 0.8125, 0.75, 0.7812, 0.75, 0.7812, 0.6875, 0.8125, 0.625, 0.8125, 0.6875, 0.7812, 0.6875, 0.7812, 0.625, 0.8125, 0.5625, 0.8125, 0.625, 0.7812, 0.625, 0.7812, 0.5625, 0.8125, 0.5, 0.8125, 0.5625, 0.7812, 0.5625, 0.7812, 0.5, 0.7812, 0.6875, 0.7812, 0.75, 0.75, 0.75, 0.75, 0.6875, 0.7812, 0.625, 0.7812, 0.6875, 0.75, 0.6875, 0.75, 0.625, 0.7812, 0.5625, 0.7812, 0.625, 0.75, 0.625, 0.75, 0.5625, 0.7812, 0.5, 0.7812, 0.5625, 0.75, 0.5625, 0.75, 0.5, 0.7812, 0.9375, 0.7656, 1.0, 0.75, 0.9375, 0.7812, 0.875, 0.7812, 0.9375, 0.75, 0.9375, 0.75, 0.875, 0.7812, 0.8125, 0.7812, 0.875, 0.75, 0.875, 0.75, 0.8125, 0.7812, 0.75, 0.7812, 0.8125, 0.75, 0.8125, 0.75, 0.75])
me_sphere.use_remesh_fix_poles = True
me_sphere.use_remesh_preserve_attributes = False
me_sphere.use_mirror_vertex_groups = False
me_sphere.update()

# ---- objects
ob_tornadobase02 = bpy.data.objects.new('TornadoBase02', me_cylinder)
ob_tornadobody02 = bpy.data.objects.new('TornadoBody02', me_tornadoring02)
ob_sphere = bpy.data.objects.new('Sphere', me_sphere)

# ---- transforms, parenting, visibility, modifiers, constraints
ob_tornadobase02.location = (0.0, 0.0, 0.0)
ob_tornadobase02.lineart.crease_threshold = 0.0
_vg = ob_tornadobase02.vertex_groups.new(name='Group')
ob_tornadobody02.location = (0.0, 0.0, 0.0)
ob_tornadobody02.lineart.crease_threshold = 0.0
ob_sphere.location = (0.0, 0.0, 0.0)
ob_sphere.lineart.crease_threshold = 0.0

# ---- collection membership
col_collection.objects.link(ob_tornadobase02)
col_collection.objects.link(ob_tornadobody02)
col_collection.objects.link(ob_sphere)

# ---- scene / render settings (as saved in the file)
scene.frame_start = 1; scene.frame_end = 250; scene.frame_set(1)
scene.render.engine = 'BLENDER_EEVEE_NEXT'
scene.cycles.use_denoising = False
scene.cycles.samples = 128
scene.cycles.sampling_pattern = 'TABULATED_SOBOL'
scene.cycles.use_adaptive_sampling = False
scene.cycles.use_light_tree = False
scene.view_settings.view_transform = 'Filmic'
bpy.context.view_layer.update()

# ---- added for rendering (the .blend has no active camera and no usable light): camera, sun
cam_auto = bpy.data.cameras.new('AutoCamera')
cam_auto.lens = 50.0
cam_auto.sensor_width = 36.0
cam_auto.clip_end = 1000.0
ob_auto_camera = bpy.data.objects.new('AutoCamera', cam_auto)
scene.collection.objects.link(ob_auto_camera)
ob_auto_camera.location = (13.6813, -16.4176, 15.9006)
ob_auto_camera.rotation_euler = (1.09748, -7.21219e-08, 0.694738)
scene.camera = ob_auto_camera
light_auto_sun = bpy.data.lights.new('AutoSun', 'SUN')
light_auto_sun.energy = 3.0
light_auto_sun.angle = 0.0523599
ob_auto_sun = bpy.data.objects.new('AutoSun', light_auto_sun)
scene.collection.objects.link(ob_auto_sun)
ob_auto_sun.rotation_euler = (0.872665, 0.174533, 0.523599)
bpy.context.view_layer.update()
